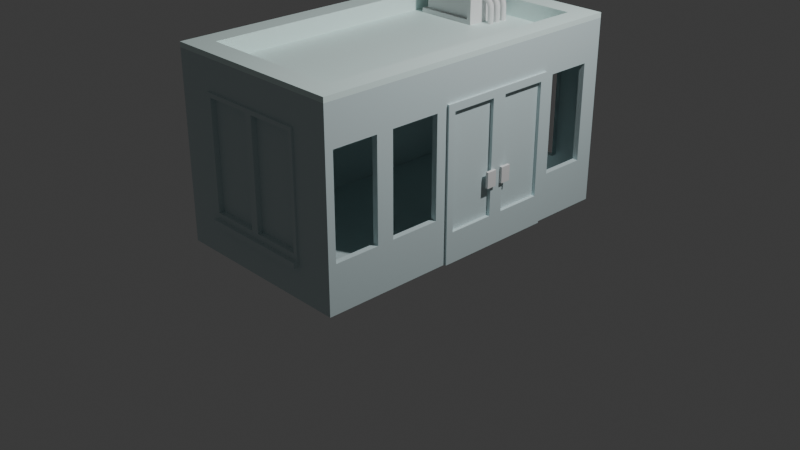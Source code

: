 # Source: edificio_1.blend  (saved by Blender 4.2.66; exported with 4.5.12 LTS)
import bpy
from mathutils import Matrix  # noqa: F401  (used for matrix-valued properties, if any)

bpy.ops.wm.read_factory_settings(use_empty=True)
scene = bpy.context.scene
scene.name = 'Scene'

# ---- collections
col_collection = bpy.data.collections.new('Collection'); scene.collection.children.link(col_collection)

# ---- materials (node trees are filled in below, after node groups)
mat_material = bpy.data.materials.new('Material')
mat_material.alpha_threshold = 0.0
mat_material.roughness = 0.5
mat_material.line_color = (0.0, 0.0, 0.0, 1.0)
mat_material_001 = bpy.data.materials.new('Material.001')

# ---- material node trees
mat_material.use_nodes = True; mat_material.node_tree.nodes.clear()
_N = mat_material.node_tree.nodes; _L = mat_material.node_tree.links
n0 = _N.new('ShaderNodeOutputMaterial'); n0.name = 'Material Output'; n0.location = (300, 300)
n1 = _N.new('ShaderNodeBsdfPrincipled'); n1.name = 'Principled BSDF'; n1.location = (10, 300)
n1.inputs[0].default_value = (0.6445, 0.7758, 0.7913, 1.0)
n1.inputs[3].default_value = 1.45
_L.new(n1.outputs[0], n0.inputs[0])
n0.is_active_output = True
mat_material_001.use_nodes = True; mat_material_001.node_tree.nodes.clear()
_N = mat_material_001.node_tree.nodes; _L = mat_material_001.node_tree.links
n0 = _N.new('ShaderNodeBsdfPrincipled'); n0.name = 'Principled BSDF'; n0.location = (10, 300)
n0.inputs[0].default_value = (0.8148, 1.0, 0.9734, 1.0)
n1 = _N.new('ShaderNodeOutputMaterial'); n1.name = 'Material Output'; n1.location = (300, 300)
_L.new(n0.outputs[0], n1.inputs[0])
n1.is_active_output = True

# ---- world
world_world = bpy.data.worlds.new('World'); scene.world = world_world
world_world.use_nodes = True; world_world.node_tree.nodes.clear()
_N = world_world.node_tree.nodes; _L = world_world.node_tree.links
n0 = _N.new('ShaderNodeOutputWorld'); n0.name = 'World Output'; n0.location = (300, 300)
n1 = _N.new('ShaderNodeBackground'); n1.name = 'Background'; n1.location = (10, 300)
n1.inputs[0].default_value = (0.05088, 0.05088, 0.05088, 1.0)
_L.new(n1.outputs[0], n0.inputs[0])
n0.is_active_output = True
world_world.color = (0.05088, 0.05088, 0.05088)
world_world.sun_shadow_jitter_overblur = 0.0

# ---- cameras
cam_camera = bpy.data.cameras.new('Camera')
cam_camera.clip_end = 100.0
cam_camera.ortho_scale = 7.314

# ---- lights
light_light = bpy.data.lights.new('Light', 'POINT')
light_light.energy = 1000.0
light_light.shadow_soft_size = 0.1

# ---- meshes
me_cube = bpy.data.meshes.new('Cube')
me_cube.from_pydata([(0.7785, 1.52, 1.0), (1.0, 1.753, -1.0), (0.7785, -1.52, 1.0), (0.5602, -1.753, -0.6282), (-0.7785, 1.52, 1.0), (-1.0, 1.753, -1.0), (-0.7785, -1.52, 1.0), (-0.5602, -1.753, -0.6282), (1.0, -1.753, 1.0), (-1.0, -1.753, 1.0), (1.0, 1.753, 1.0), (-1.0, 1.753, 1.0), (0.7785, -1.52, 0.8135), (-0.7785, -1.52, 0.8135), (0.7785, 1.52, 0.8135), (-0.7785, 1.52, 0.8135), (1.0, 1.753, 0.9471), (-0.5602, -1.753, 0.596), (0.5602, -1.753, 0.596), (-1.0, 1.753, 0.9471), (1.0, -1.753, 0.9471), (1.0, -1.753, -1.0), (-1.0, -1.753, -1.0), (-1.0, -1.753, 0.9471), (0.5602, -1.683, 0.596), (0.5602, -1.683, -0.6282), (-0.5602, -1.683, -0.6282), (-0.5602, -1.683, 0.596), (-1.0, 1.012, -1.0), (-1.0, -0.3889, -1.0), (-1.0, -1.102, -1.0), (1.0, 1.012, 1.0), (1.0, -0.3889, 1.0), (1.0, -1.102, 1.0), (-1.0, -1.102, 1.0), (-1.0, -0.3889, 1.0), (-1.0, 1.012, 1.0), (1.0, -1.102, -1.0), (1.0, -0.3255, -1.0), (1.0, 0.9129, -1.0), (0.7785, 0.8254, 1.0), (0.7785, -0.3889, 1.0), (0.7785, -0.9852, 1.0), (-0.7785, -0.9852, 1.0), (-0.7785, -0.3889, 1.0), (-0.7785, 0.8254, 1.0), (0.7785, 0.8254, 0.8135), (0.7785, -0.3889, 0.8135), (0.7785, -0.9852, 0.8135), (-0.7785, -0.9852, 0.8135), (-0.7785, -0.3889, 0.8135), (-0.7785, 0.8254, 0.8135), (1.0, 1.012, 0.9471), (1.0, -0.3889, 0.9471), (1.0, -1.102, 0.9471), (-1.0, -1.102, 0.9471), (-1.0, -0.3889, 0.9471), (-1.0, 1.012, 0.9471), (1.0, -1.192, -0.5071), (1.0, -1.192, 0.534), (1.0, -1.67, 0.534), (1.0, -1.67, -0.5071), (1.0, 1.553, -0.5019), (1.0, 1.553, 0.5288), (1.0, 1.065, 0.5288), (1.0, 1.065, -0.5019), (1.0, -0.4838, -0.5071), (1.0, -0.4838, 0.534), (1.0, -1.012, 0.534), (1.0, -1.012, -0.5071), (0.939, -1.192, 0.534), (0.939, -1.192, -0.5071), (0.939, -1.67, -0.5071), (0.939, -1.67, 0.534), (0.939, 1.553, 0.5288), (0.939, 1.553, -0.5019), (0.939, 1.065, -0.5019), (0.939, 1.065, 0.5288), (0.939, -0.4838, 0.534), (0.939, -0.4838, -0.5071), (0.939, -1.012, -0.5071), (0.939, -1.012, 0.534), (-0.5602, 1.753, -0.6282), (-0.5602, 1.753, 0.596), (0.5602, 1.753, 0.596), (0.5602, 1.753, -0.6282), (-0.5602, 1.691, 0.596), (-0.5602, 1.691, -0.6282), (0.5602, 1.691, -0.6282), (0.5602, 1.691, 0.596), (1.0, 0.9129, 0.5513), (1.0, -0.3255, 0.5513)], [], [(6, 2, 12, 13), (20, 8, 9, 23), (57, 36, 11, 19), (30, 37, 21, 22), (54, 33, 8, 20), (19, 11, 10, 16), (2, 6, 9, 8), (42, 2, 8, 33), (45, 4, 11, 36), (4, 0, 10, 11), (48, 49, 13, 12), (0, 4, 15, 14), (40, 0, 14, 46), (43, 6, 13, 49), (84, 85, 88, 89), (69, 66, 79, 80), (28, 57, 19, 5), (17, 7, 26, 27), (18, 3, 21, 20), (3, 7, 22, 21), (7, 17, 23, 22), (17, 18, 20, 23), (3, 18, 24, 25), (18, 17, 27, 24), (7, 3, 25, 26), (22, 23, 55, 30), (30, 55, 56, 29), (29, 56, 57, 28), (63, 64, 77, 74), (90, 52, 53, 91), (60, 61, 72, 73), (4, 45, 51, 15), (45, 44, 50, 51), (44, 43, 49, 50), (2, 42, 48, 12), (42, 41, 47, 48), (41, 40, 46, 47), (14, 15, 51, 46), (46, 51, 50, 47), (47, 50, 49, 48), (6, 43, 34, 9), (43, 44, 35, 34), (44, 45, 36, 35), (0, 40, 31, 10), (40, 41, 32, 31), (41, 42, 33, 32), (16, 10, 31, 52), (52, 31, 32, 53), (53, 32, 33, 54), (5, 1, 39, 28), (28, 39, 38, 29), (29, 38, 37, 30), (23, 9, 34, 55), (55, 34, 35, 56), (56, 35, 36, 57), (37, 54, 59, 58), (54, 20, 60, 59), (20, 21, 61, 60), (21, 37, 58, 61), (1, 16, 63, 62), (16, 52, 64, 63), (52, 90, 39, 65, 64), (39, 1, 62, 65), (38, 91, 53, 67, 66), (53, 54, 68, 67), (54, 37, 69, 68), (37, 38, 66, 69), (58, 59, 70, 71), (64, 65, 76, 77), (67, 68, 81, 78), (61, 58, 71, 72), (62, 63, 74, 75), (68, 69, 80, 81), (59, 60, 73, 70), (65, 62, 75, 76), (66, 67, 78, 79), (5, 19, 83, 82), (19, 16, 84, 83), (16, 1, 85, 84), (1, 5, 82, 85), (85, 82, 87, 88), (83, 84, 89, 86), (82, 83, 86, 87)])
me_cube.polygons.foreach_set('material_index', [1, 1, 1, 0, 1, 1, 1, 1, 1, 1, 1, 1, 1, 1, 0, 0, 0, 0, 0, 0, 0, 0, 0, 0, 0, 0, 0, 0, 0, 0, 0, 1, 1, 1, 1, 1, 1, 1, 1, 1, 1, 1, 1, 1, 1, 1, 1, 1, 1, 0, 0, 0, 1, 1, 1, 0, 0, 0, 0, 0, 0, 0, 0, 0, 0, 0, 0, 0, 0, 0, 0, 0, 0, 0, 0, 0, 0, 0, 0, 0, 0, 0, 0])
_uv = me_cube.uv_layers.new(name='UVMap')
_uv.uv.foreach_set('vector', [0.8489, 0.7351, 0.6511, 0.7351, 0.6511, 0.7351, 0.8489, 0.7351, 0.6184, 0.75, 0.625, 0.75, 0.625, 1.0, 0.6184, 1.0, 0.6184, 0.1875, 0.625, 0.1875, 0.625, 0.25, 0.6184, 0.25, 0.125, 0.6875, 0.375, 0.6875, 0.375, 0.75, 0.125, 0.75, 0.6184, 0.6875, 0.625, 0.6875, 0.625, 0.75, 0.6184, 0.75, 0.6184, 0.25, 0.625, 0.25, 0.625, 0.5, 0.6184, 0.5, 0.6511, 0.7351, 0.8489, 0.7351, 0.875, 0.75, 0.625, 0.75, 0.6511, 0.6801, 0.6511, 0.7351, 0.625, 0.75, 0.625, 0.6875, 0.8489, 0.5699, 0.8489, 0.5149, 0.875, 0.5, 0.875, 0.5625, 0.8489, 0.5149, 0.6511, 0.5149, 0.625, 0.5, 0.875, 0.5, 0.6511, 0.6801, 0.8489, 0.6801, 0.8489, 0.7351, 0.6511, 0.7351, 0.6511, 0.5149, 0.8489, 0.5149, 0.8489, 0.5149, 0.6511, 0.5149, 0.6511, 0.5699, 0.6511, 0.5149, 0.6511, 0.5149, 0.6511, 0.5699, 0.8489, 0.6801, 0.8489, 0.7351, 0.8489, 0.7351, 0.8489, 0.6801, 0.5607, 0.4423, 0.4327, 0.4423, 0.4327, 0.4423, 0.5607, 0.4423, 0.3861, 0.6796, 0.3861, 0.6329, 0.3861, 0.6329, 0.3861, 0.6796, 0.375, 0.1875, 0.6184, 0.1875, 0.6184, 0.25, 0.375, 0.25, 0.567, 0.9486, 0.4264, 0.9486, 0.4264, 0.9486, 0.567, 0.9486, 0.567, 0.8014, 0.4264, 0.8014, 0.375, 0.75, 0.6184, 0.75, 0.4264, 0.8014, 0.4264, 0.9486, 0.375, 1.0, 0.375, 0.75, 0.4264, 0.9486, 0.567, 0.9486, 0.6184, 1.0, 0.375, 1.0, 0.567, 0.9486, 0.567, 0.8014, 0.6184, 0.75, 0.6184, 1.0, 0.4264, 0.8014, 0.567, 0.8014, 0.567, 0.8014, 0.4264, 0.8014, 0.567, 0.8014, 0.567, 0.9486, 0.567, 0.9486, 0.567, 0.8014, 0.4264, 0.9486, 0.4264, 0.8014, 0.4264, 0.8014, 0.4264, 0.9486, 0.375, 0.0, 0.6184, 0.0, 0.6184, 0.0625, 0.375, 0.0625, 0.375, 0.0625, 0.6184, 0.0625, 0.6184, 0.125, 0.375, 0.125, 0.375, 0.125, 0.6184, 0.125, 0.6184, 0.1875, 0.375, 0.1875, 0.6072, 0.5084, 0.6072, 0.5541, 0.6072, 0.5541, 0.6072, 0.5084, 0.4967, 0.5625, 0.6184, 0.5625, 0.6184, 0.625, 0.4967, 0.625, 0.6072, 0.7414, 0.3861, 0.7414, 0.3861, 0.7414, 0.6072, 0.7414, 0.8489, 0.5149, 0.8489, 0.5699, 0.8489, 0.5699, 0.8489, 0.5149, 0.8489, 0.5699, 0.8489, 0.625, 0.8489, 0.625, 0.8489, 0.5699, 0.8489, 0.625, 0.8489, 0.6801, 0.8489, 0.6801, 0.8489, 0.625, 0.6511, 0.7351, 0.6511, 0.6801, 0.6511, 0.6801, 0.6511, 0.7351, 0.6511, 0.6801, 0.6511, 0.625, 0.6511, 0.625, 0.6511, 0.6801, 0.6511, 0.625, 0.6511, 0.5699, 0.6511, 0.5699, 0.6511, 0.625, 0.6511, 0.5149, 0.8489, 0.5149, 0.8489, 0.5699, 0.6511, 0.5699, 0.6511, 0.5699, 0.8489, 0.5699, 0.8489, 0.625, 0.6511, 0.625, 0.6511, 0.625, 0.8489, 0.625, 0.8489, 0.6801, 0.6511, 0.6801, 0.8489, 0.7351, 0.8489, 0.6801, 0.875, 0.6875, 0.875, 0.75, 0.8489, 0.6801, 0.8489, 0.625, 0.875, 0.625, 0.875, 0.6875, 0.8489, 0.625, 0.8489, 0.5699, 0.875, 0.5625, 0.875, 0.625, 0.6511, 0.5149, 0.6511, 0.5699, 0.625, 0.5625, 0.625, 0.5, 0.6511, 0.5699, 0.6511, 0.625, 0.625, 0.625, 0.625, 0.5625, 0.6511, 0.625, 0.6511, 0.6801, 0.625, 0.6875, 0.625, 0.625, 0.6184, 0.5, 0.625, 0.5, 0.625, 0.5625, 0.6184, 0.5625, 0.6184, 0.5625, 0.625, 0.5625, 0.625, 0.625, 0.6184, 0.625, 0.6184, 0.625, 0.625, 0.625, 0.625, 0.6875, 0.6184, 0.6875, 0.125, 0.5, 0.375, 0.5, 0.375, 0.5625, 0.125, 0.5625, 0.125, 0.5625, 0.375, 0.5625, 0.375, 0.625, 0.125, 0.625, 0.125, 0.625, 0.375, 0.625, 0.375, 0.6875, 0.125, 0.6875, 0.6184, 0.0, 0.625, 0.0, 0.625, 0.0625, 0.6184, 0.0625, 0.6184, 0.0625, 0.625, 0.0625, 0.625, 0.125, 0.6184, 0.125, 0.6184, 0.125, 0.625, 0.125, 0.625, 0.1875, 0.6184, 0.1875, 0.375, 0.6875, 0.6184, 0.6875, 0.6072, 0.6961, 0.3861, 0.6961, 0.6184, 0.6875, 0.6184, 0.75, 0.6072, 0.7414, 0.6072, 0.6961, 0.6184, 0.75, 0.375, 0.75, 0.3861, 0.7414, 0.6072, 0.7414, 0.375, 0.75, 0.375, 0.6875, 0.3861, 0.6961, 0.3861, 0.7414, 0.375, 0.5, 0.6184, 0.5, 0.6072, 0.5084, 0.3861, 0.5084, 0.6184, 0.5, 0.6184, 0.5625, 0.6072, 0.5541, 0.6072, 0.5084, 0.6184, 0.5625, 0.4967, 0.5625, 0.375, 0.5625, 0.3861, 0.5541, 0.6072, 0.5541, 0.375, 0.5625, 0.375, 0.5, 0.3861, 0.5084, 0.3861, 0.5541, 0.375, 0.625, 0.4967, 0.625, 0.6184, 0.625, 0.6072, 0.6329, 0.3861, 0.6329, 0.6184, 0.625, 0.6184, 0.6875, 0.6072, 0.6796, 0.6072, 0.6329, 0.6184, 0.6875, 0.375, 0.6875, 0.3861, 0.6796, 0.6072, 0.6796, 0.375, 0.6875, 0.375, 0.625, 0.3861, 0.6329, 0.3861, 0.6796, 0.3861, 0.6961, 0.6072, 0.6961, 0.6072, 0.6961, 0.3861, 0.6961, 0.6072, 0.5541, 0.3861, 0.5541, 0.3861, 0.5541, 0.6072, 0.5541, 0.6072, 0.6329, 0.6072, 0.6796, 0.6072, 0.6796, 0.6072, 0.6329, 0.3861, 0.7414, 0.3861, 0.6961, 0.3861, 0.6961, 0.3861, 0.7414, 0.3861, 0.5084, 0.6072, 0.5084, 0.6072, 0.5084, 0.3861, 0.5084, 0.6072, 0.6796, 0.3861, 0.6796, 0.3861, 0.6796, 0.6072, 0.6796, 0.6072, 0.6961, 0.6072, 0.7414, 0.6072, 0.7414, 0.6072, 0.6961, 0.3861, 0.5541, 0.3861, 0.5084, 0.3861, 0.5084, 0.3861, 0.5541, 0.3861, 0.6329, 0.6072, 0.6329, 0.6072, 0.6329, 0.3861, 0.6329, 0.375, 0.25, 0.6184, 0.25, 0.5607, 0.3077, 0.4327, 0.3077, 0.6184, 0.25, 0.6184, 0.5, 0.5607, 0.4423, 0.5607, 0.3077, 0.6184, 0.5, 0.375, 0.5, 0.4327, 0.4423, 0.5607, 0.4423, 0.375, 0.5, 0.375, 0.25, 0.4327, 0.3077, 0.4327, 0.4423, 0.4327, 0.4423, 0.4327, 0.3077, 0.4327, 0.3077, 0.4327, 0.4423, 0.5607, 0.3077, 0.5607, 0.4423, 0.5607, 0.4423, 0.5607, 0.3077, 0.4327, 0.3077, 0.5607, 0.3077, 0.5607, 0.3077, 0.4327, 0.3077])
me_cube.materials.append(mat_material)
me_cube.materials.append(mat_material_001)
me_cube.use_mirror_vertex_groups = False
me_cube.update()
me_cube_001 = bpy.data.meshes.new('Cube.001')
me_cube_001.from_pydata([(-0.3378, -0.2293, -0.127), (-0.2943, -0.1858, 0.1737), (-0.3378, 0.2293, -0.127), (-0.3378, 0.2293, 0.127), (0.2911, -0.2293, -0.127), (0.2911, -0.2293, 0.127), (0.2911, 0.2293, -0.127), (0.2911, 0.2293, 0.127), (-0.3378, 0.2293, -0.1737), (-0.3378, -0.2293, -0.1737), (-0.3378, -0.2293, 0.127), (-0.2943, 0.1858, 0.1737), (0.3378, 0.2293, -0.1737), (0.2943, 0.1858, 0.1737), (0.2943, -0.1858, 0.1737), (0.3378, -0.2293, -0.1737), (-0.296, -0.1893, -0.127), (-0.296, -0.1893, 0.127), (-0.296, 0.1893, 0.127), (-0.296, 0.1893, -0.127), (0.2911, 0.1893, -0.127), (0.2911, 0.1893, 0.127), (0.2911, -0.1893, 0.127), (0.2911, -0.1893, -0.127), (-0.3378, -0.2293, 0.1737), (-0.3378, 0.2293, 0.1737), (0.3378, 0.2293, 0.1737), (0.3378, -0.2293, 0.1737), (-0.2943, -0.1858, 0.2112), (-0.2943, 0.1858, 0.2112), (0.2943, 0.1858, 0.2112), (0.2943, -0.1858, 0.2112)], [], [(7, 6, 20, 21), (0, 4, 23, 16), (12, 26, 27, 15), (10, 3, 18, 17), (8, 12, 15, 9), (14, 13, 30, 31), (0, 2, 8, 9), (3, 10, 24, 25), (2, 6, 12, 8), (7, 3, 25, 26), (6, 7, 26, 12), (5, 4, 15, 27), (4, 0, 9, 15), (10, 5, 27, 24), (16, 17, 18, 19), (19, 18, 21, 20), (23, 22, 17, 16), (6, 2, 19, 20), (2, 0, 16, 19), (5, 10, 17, 22), (4, 5, 22, 23), (3, 7, 21, 18), (1, 11, 25, 24), (11, 13, 26, 25), (13, 14, 27, 26), (14, 1, 24, 27), (30, 29, 28, 31), (11, 1, 28, 29), (1, 14, 31, 28), (13, 11, 29, 30)])
_uv = me_cube_001.uv_layers.new(name='UVMap')
_uv.uv.foreach_set('vector', [0.5914, 0.4827, 0.4086, 0.4827, 0.4086, 0.4827, 0.5914, 0.4827, 0.4086, 1.0, 0.4086, 0.7673, 0.4086, 0.7673, 0.4086, 1.0, 0.375, 0.5, 0.625, 0.5, 0.625, 0.75, 0.375, 0.75, 0.5914, 0.0, 0.5914, 0.25, 0.5914, 0.25, 0.5914, 0.0, 0.125, 0.5, 0.375, 0.5, 0.375, 0.75, 0.125, 0.75, 0.6411, 0.7263, 0.6411, 0.5237, 0.6411, 0.5237, 0.6411, 0.7263, 0.4086, 0.0, 0.4086, 0.25, 0.375, 0.25, 0.375, 0.0, 0.5914, 0.25, 0.5914, 0.0, 0.625, 0.0, 0.625, 0.25, 0.4086, 0.25, 0.4086, 0.4827, 0.375, 0.5, 0.375, 0.25, 0.5914, 0.4827, 0.5914, 0.25, 0.625, 0.25, 0.625, 0.5, 0.4086, 0.4827, 0.5914, 0.4827, 0.625, 0.5, 0.375, 0.5, 0.5914, 0.7673, 0.4086, 0.7673, 0.375, 0.75, 0.625, 0.75, 0.4086, 0.7673, 0.4086, 1.0, 0.375, 1.0, 0.375, 0.75, 0.5914, 1.0, 0.5914, 0.7673, 0.625, 0.75, 0.625, 1.0, 0.4086, 0.0, 0.5914, 0.0, 0.5914, 0.25, 0.4086, 0.25, 0.4086, 0.25, 0.5914, 0.25, 0.5914, 0.4827, 0.4086, 0.4827, 0.4086, 0.7673, 0.5914, 0.7673, 0.5914, 1.0, 0.4086, 1.0, 0.4086, 0.4827, 0.4086, 0.25, 0.4086, 0.25, 0.4086, 0.4827, 0.4086, 0.25, 0.4086, 0.0, 0.4086, 0.0, 0.4086, 0.25, 0.5914, 0.7673, 0.5914, 1.0, 0.5914, 1.0, 0.5914, 0.7673, 0.4086, 0.7673, 0.5914, 0.7673, 0.5914, 0.7673, 0.4086, 0.7673, 0.5914, 0.25, 0.5914, 0.4827, 0.5914, 0.4827, 0.5914, 0.25, 0.8589, 0.7263, 0.8589, 0.5237, 0.875, 0.5, 0.875, 0.75, 0.8589, 0.5237, 0.6411, 0.5237, 0.625, 0.5, 0.875, 0.5, 0.6411, 0.5237, 0.6411, 0.7263, 0.625, 0.75, 0.625, 0.5, 0.6411, 0.7263, 0.8589, 0.7263, 0.875, 0.75, 0.625, 0.75, 0.6411, 0.5237, 0.8589, 0.5237, 0.8589, 0.7263, 0.6411, 0.7263, 0.8589, 0.5237, 0.8589, 0.7263, 0.8589, 0.7263, 0.8589, 0.5237, 0.8589, 0.7263, 0.6411, 0.7263, 0.6411, 0.7263, 0.8589, 0.7263, 0.6411, 0.5237, 0.8589, 0.5237, 0.8589, 0.5237, 0.6411, 0.5237])
me_cube_001.update()
me_torus = bpy.data.meshes.new('Torus')
me_torus.from_pydata([(1.25, 0.0, 0.0), (1.217, 0.0, 0.125), (1.125, 0.0, 0.2165), (1.0, 0.0, 0.25), (0.875, 0.0, 0.2165), (0.7835, 0.0, 0.125), (0.75, 0.0, 3.062e-17), (0.7835, 0.0, -0.125), (0.875, 0.0, -0.2165), (1.0, 0.0, -0.25), (1.125, 0.0, -0.2165), (1.217, 0.0, -0.125), (9.437e-08, -1.25, 0.0), (9.184e-08, -1.217, 0.125), (8.494e-08, -1.125, 0.2165), (7.55e-08, -1.0, 0.25), (6.606e-08, -0.875, 0.2165), (5.915e-08, -0.7835, 0.125), (5.662e-08, -0.75, 3.062e-17), (5.915e-08, -0.7835, -0.125), (6.606e-08, -0.875, -0.2165), (7.55e-08, -1.0, -0.25), (8.494e-08, -1.125, -0.2165), (9.184e-08, -1.217, -0.125), (0.1632, -1.239, 0.0), (0.1588, -1.206, 0.125), (0.1468, -1.115, 0.2165), (0.1305, -0.9914, 0.25), (0.1142, -0.8675, 0.2165), (0.1023, -0.7768, 0.125), (0.09789, -0.7436, 3.062e-17), (0.1023, -0.7768, -0.125), (0.1142, -0.8675, -0.2165), (0.1305, -0.9914, -0.25), (0.1468, -1.115, -0.2165), (0.1588, -1.206, -0.125), (0.3235, -1.207, 0.0), (0.3149, -1.175, 0.125), (0.2912, -1.087, 0.2165), (0.2588, -0.9659, 0.25), (0.2265, -0.8452, 0.2165), (0.2028, -0.7568, 0.125), (0.1941, -0.7244, 3.062e-17), (0.2028, -0.7568, -0.125), (0.2265, -0.8452, -0.2165), (0.2588, -0.9659, -0.25), (0.2912, -1.087, -0.2165), (0.3149, -1.175, -0.125), (0.4784, -1.155, 0.0), (0.4655, -1.124, 0.125), (0.4305, -1.039, 0.2165), (0.3827, -0.9239, 0.25), (0.3348, -0.8084, 0.2165), (0.2998, -0.7239, 0.125), (0.287, -0.6929, 3.062e-17), (0.2998, -0.7239, -0.125), (0.3348, -0.8084, -0.2165), (0.3827, -0.9239, -0.25), (0.4305, -1.039, -0.2165), (0.4655, -1.124, -0.125), (0.625, -1.083, 0.0), (0.6083, -1.054, 0.125), (0.5625, -0.9743, 0.2165), (0.5, -0.866, 0.25), (0.4375, -0.7578, 0.2165), (0.3917, -0.6785, 0.125), (0.375, -0.6495, 3.062e-17), (0.3917, -0.6785, -0.125), (0.4375, -0.7578, -0.2165), (0.5, -0.866, -0.25), (0.5625, -0.9743, -0.2165), (0.6083, -1.054, -0.125), (0.761, -0.9917, 0.0), (0.7406, -0.9651, 0.125), (0.6849, -0.8925, 0.2165), (0.6088, -0.7934, 0.25), (0.5327, -0.6942, 0.2165), (0.477, -0.6216, 0.125), (0.4566, -0.595, 3.062e-17), (0.477, -0.6216, -0.125), (0.5327, -0.6942, -0.2165), (0.6088, -0.7934, -0.25), (0.6849, -0.8925, -0.2165), (0.7406, -0.9651, -0.125), (0.8839, -0.8839, 0.0), (0.8602, -0.8602, 0.125), (0.7955, -0.7955, 0.2165), (0.7071, -0.7071, 0.25), (0.6187, -0.6187, 0.2165), (0.554, -0.554, 0.125), (0.5303, -0.5303, 3.062e-17), (0.554, -0.554, -0.125), (0.6187, -0.6187, -0.2165), (0.7071, -0.7071, -0.25), (0.7955, -0.7955, -0.2165), (0.8602, -0.8602, -0.125), (0.9917, -0.761, 0.0), (0.9651, -0.7406, 0.125), (0.8925, -0.6849, 0.2165), (0.7934, -0.6088, 0.25), (0.6942, -0.5327, 0.2165), (0.6216, -0.477, 0.125), (0.595, -0.4566, 3.062e-17), (0.6216, -0.477, -0.125), (0.6942, -0.5327, -0.2165), (0.7934, -0.6088, -0.25), (0.8925, -0.6849, -0.2165), (0.9651, -0.7406, -0.125), (1.083, -0.625, 0.0), (1.054, -0.6083, 0.125), (0.9743, -0.5625, 0.2165), (0.866, -0.5, 0.25), (0.7578, -0.4375, 0.2165), (0.6785, -0.3917, 0.125), (0.6495, -0.375, 3.062e-17), (0.6785, -0.3917, -0.125), (0.7578, -0.4375, -0.2165), (0.866, -0.5, -0.25), (0.9743, -0.5625, -0.2165), (1.054, -0.6083, -0.125), (1.155, -0.4784, 0.0), (1.124, -0.4655, 0.125), (1.039, -0.4305, 0.2165), (0.9239, -0.3827, 0.25), (0.8084, -0.3348, 0.2165), (0.7239, -0.2998, 0.125), (0.6929, -0.287, 3.062e-17), (0.7239, -0.2998, -0.125), (0.8084, -0.3348, -0.2165), (0.9239, -0.3827, -0.25), (1.039, -0.4305, -0.2165), (1.124, -0.4655, -0.125), (1.207, -0.3235, 0.0), (1.175, -0.3149, 0.125), (1.087, -0.2912, 0.2165), (0.9659, -0.2588, 0.25), (0.8452, -0.2265, 0.2165), (0.7568, -0.2028, 0.125), (0.7244, -0.1941, 3.062e-17), (0.7568, -0.2028, -0.125), (0.8452, -0.2265, -0.2165), (0.9659, -0.2588, -0.25), (1.087, -0.2912, -0.2165), (1.175, -0.3149, -0.125), (1.239, -0.1632, 0.0), (1.206, -0.1588, 0.125), (1.115, -0.1468, 0.2165), (0.9914, -0.1305, 0.25), (0.8675, -0.1142, 0.2165), (0.7768, -0.1023, 0.125), (0.7436, -0.09789, 3.062e-17), (0.7768, -0.1023, -0.125), (0.8675, -0.1142, -0.2165), (0.9914, -0.1305, -0.25), (1.115, -0.1468, -0.2165), (1.206, -0.1588, -0.125), (1.25, 1.014, 4.433e-08), (1.217, 1.014, 0.125), (1.125, 1.014, 0.2165), (1.0, 1.014, 0.25), (0.875, 1.014, 0.2165), (0.7835, 1.014, 0.125), (0.75, 1.014, 4.433e-08), (0.7835, 1.014, -0.125), (0.875, 1.014, -0.2165), (1.0, 1.014, -0.25), (1.125, 1.014, -0.2165), (1.217, 1.014, -0.125), (-0.07752, -1.25, -4.341e-16), (-0.07752, -1.217, 0.125), (-0.07752, -1.125, 0.2165), (-0.07752, -1.0, 0.25), (-0.07752, -0.875, 0.2165), (-0.07752, -0.7835, 0.125), (-0.07752, -0.75, -4.035e-16), (-0.07752, -0.7835, -0.125), (-0.07752, -0.875, -0.2165), (-0.07752, -1.0, -0.25), (-0.07752, -1.125, -0.2165), (-0.07752, -1.217, -0.125), (1.25, 1.145, 5.003e-08), (1.217, 1.145, 0.125), (1.125, 1.145, 0.2165), (1.0, 1.145, 0.25), (0.875, 1.145, 0.2165), (0.7835, 1.145, 0.125), (0.75, 1.145, 5.003e-08), (0.7835, 1.145, -0.125), (0.875, 1.145, -0.2165), (1.0, 1.145, -0.25), (1.125, 1.145, -0.2165), (1.217, 1.145, -0.125)], [], [(12, 24, 25, 13), (13, 25, 26, 14), (14, 26, 27, 15), (15, 27, 28, 16), (16, 28, 29, 17), (17, 29, 30, 18), (18, 30, 31, 19), (19, 31, 32, 20), (20, 32, 33, 21), (21, 33, 34, 22), (22, 34, 35, 23), (23, 35, 24, 12), (24, 36, 37, 25), (25, 37, 38, 26), (26, 38, 39, 27), (27, 39, 40, 28), (28, 40, 41, 29), (29, 41, 42, 30), (30, 42, 43, 31), (31, 43, 44, 32), (32, 44, 45, 33), (33, 45, 46, 34), (34, 46, 47, 35), (35, 47, 36, 24), (36, 48, 49, 37), (37, 49, 50, 38), (38, 50, 51, 39), (39, 51, 52, 40), (40, 52, 53, 41), (41, 53, 54, 42), (42, 54, 55, 43), (43, 55, 56, 44), (44, 56, 57, 45), (45, 57, 58, 46), (46, 58, 59, 47), (47, 59, 48, 36), (48, 60, 61, 49), (49, 61, 62, 50), (50, 62, 63, 51), (51, 63, 64, 52), (52, 64, 65, 53), (53, 65, 66, 54), (54, 66, 67, 55), (55, 67, 68, 56), (56, 68, 69, 57), (57, 69, 70, 58), (58, 70, 71, 59), (59, 71, 60, 48), (60, 72, 73, 61), (61, 73, 74, 62), (62, 74, 75, 63), (63, 75, 76, 64), (64, 76, 77, 65), (65, 77, 78, 66), (66, 78, 79, 67), (67, 79, 80, 68), (68, 80, 81, 69), (69, 81, 82, 70), (70, 82, 83, 71), (71, 83, 72, 60), (72, 84, 85, 73), (73, 85, 86, 74), (74, 86, 87, 75), (75, 87, 88, 76), (76, 88, 89, 77), (77, 89, 90, 78), (78, 90, 91, 79), (79, 91, 92, 80), (80, 92, 93, 81), (81, 93, 94, 82), (82, 94, 95, 83), (83, 95, 84, 72), (84, 96, 97, 85), (85, 97, 98, 86), (86, 98, 99, 87), (87, 99, 100, 88), (88, 100, 101, 89), (89, 101, 102, 90), (90, 102, 103, 91), (91, 103, 104, 92), (92, 104, 105, 93), (93, 105, 106, 94), (94, 106, 107, 95), (95, 107, 96, 84), (96, 108, 109, 97), (97, 109, 110, 98), (98, 110, 111, 99), (99, 111, 112, 100), (100, 112, 113, 101), (101, 113, 114, 102), (102, 114, 115, 103), (103, 115, 116, 104), (104, 116, 117, 105), (105, 117, 118, 106), (106, 118, 119, 107), (107, 119, 108, 96), (108, 120, 121, 109), (109, 121, 122, 110), (110, 122, 123, 111), (111, 123, 124, 112), (112, 124, 125, 113), (113, 125, 126, 114), (114, 126, 127, 115), (115, 127, 128, 116), (116, 128, 129, 117), (117, 129, 130, 118), (118, 130, 131, 119), (119, 131, 120, 108), (120, 132, 133, 121), (121, 133, 134, 122), (122, 134, 135, 123), (123, 135, 136, 124), (124, 136, 137, 125), (125, 137, 138, 126), (126, 138, 139, 127), (127, 139, 140, 128), (128, 140, 141, 129), (129, 141, 142, 130), (130, 142, 143, 131), (131, 143, 132, 120), (132, 144, 145, 133), (133, 145, 146, 134), (134, 146, 147, 135), (135, 147, 148, 136), (136, 148, 149, 137), (137, 149, 150, 138), (138, 150, 151, 139), (139, 151, 152, 140), (140, 152, 153, 141), (141, 153, 154, 142), (142, 154, 155, 143), (143, 155, 144, 132), (144, 0, 1, 145), (145, 1, 2, 146), (146, 2, 3, 147), (147, 3, 4, 148), (148, 4, 5, 149), (149, 5, 6, 150), (150, 6, 7, 151), (151, 7, 8, 152), (152, 8, 9, 153), (153, 9, 10, 154), (154, 10, 11, 155), (155, 11, 0, 144), (7, 6, 162, 163), (23, 12, 168, 179), (158, 157, 181, 182), (4, 3, 159, 160), (11, 10, 166, 167), (1, 0, 156, 157), (8, 7, 163, 164), (5, 4, 160, 161), (0, 11, 167, 156), (2, 1, 157, 158), (9, 8, 164, 165), (6, 5, 161, 162), (3, 2, 158, 159), (10, 9, 165, 166), (168, 169, 170, 171, 172, 173, 174, 175, 176, 177, 178, 179), (13, 14, 170, 169), (20, 21, 177, 176), (17, 18, 174, 173), (14, 15, 171, 170), (21, 22, 178, 177), (18, 19, 175, 174), (15, 16, 172, 171), (22, 23, 179, 178), (12, 13, 169, 168), (19, 20, 176, 175), (16, 17, 173, 172), (180, 191, 190, 189, 188, 187, 186, 185, 184, 183, 182, 181), (165, 164, 188, 189), (162, 161, 185, 186), (159, 158, 182, 183), (166, 165, 189, 190), (163, 162, 186, 187), (160, 159, 183, 184), (167, 166, 190, 191), (157, 156, 180, 181), (164, 163, 187, 188), (161, 160, 184, 185), (156, 167, 191, 180)])
_uv = me_torus.uv_layers.new(name='UVMap')
_uv.uv.foreach_set('vector', [0.25, 0.5, 0.2708, 0.5, 0.2708, 0.5833, 0.25, 0.5833, 0.25, 0.5833, 0.2708, 0.5833, 0.2708, 0.6667, 0.25, 0.6667, 0.25, 0.6667, 0.2708, 0.6667, 0.2708, 0.75, 0.25, 0.75, 0.25, 0.75, 0.2708, 0.75, 0.2708, 0.8333, 0.25, 0.8333, 0.25, 0.8333, 0.2708, 0.8333, 0.2708, 0.9167, 0.25, 0.9167, 0.25, 0.9167, 0.2708, 0.9167, 0.2708, 1.0, 0.25, 1.0, 0.25, 2.22e-16, 0.2708, 2.22e-16, 0.2708, 0.08333, 0.25, 0.08333, 0.25, 0.08333, 0.2708, 0.08333, 0.2708, 0.1667, 0.25, 0.1667, 0.25, 0.1667, 0.2708, 0.1667, 0.2708, 0.25, 0.25, 0.25, 0.25, 0.25, 0.2708, 0.25, 0.2708, 0.3333, 0.25, 0.3333, 0.25, 0.3333, 0.2708, 0.3333, 0.2708, 0.4167, 0.25, 0.4167, 0.25, 0.4167, 0.2708, 0.4167, 0.2708, 0.5, 0.25, 0.5, 0.2708, 0.5, 0.2917, 0.5, 0.2917, 0.5833, 0.2708, 0.5833, 0.2708, 0.5833, 0.2917, 0.5833, 0.2917, 0.6667, 0.2708, 0.6667, 0.2708, 0.6667, 0.2917, 0.6667, 0.2917, 0.75, 0.2708, 0.75, 0.2708, 0.75, 0.2917, 0.75, 0.2917, 0.8333, 0.2708, 0.8333, 0.2708, 0.8333, 0.2917, 0.8333, 0.2917, 0.9167, 0.2708, 0.9167, 0.2708, 0.9167, 0.2917, 0.9167, 0.2917, 1.0, 0.2708, 1.0, 0.2708, 2.22e-16, 0.2917, 2.22e-16, 0.2917, 0.08333, 0.2708, 0.08333, 0.2708, 0.08333, 0.2917, 0.08333, 0.2917, 0.1667, 0.2708, 0.1667, 0.2708, 0.1667, 0.2917, 0.1667, 0.2917, 0.25, 0.2708, 0.25, 0.2708, 0.25, 0.2917, 0.25, 0.2917, 0.3333, 0.2708, 0.3333, 0.2708, 0.3333, 0.2917, 0.3333, 0.2917, 0.4167, 0.2708, 0.4167, 0.2708, 0.4167, 0.2917, 0.4167, 0.2917, 0.5, 0.2708, 0.5, 0.2917, 0.5, 0.3125, 0.5, 0.3125, 0.5833, 0.2917, 0.5833, 0.2917, 0.5833, 0.3125, 0.5833, 0.3125, 0.6667, 0.2917, 0.6667, 0.2917, 0.6667, 0.3125, 0.6667, 0.3125, 0.75, 0.2917, 0.75, 0.2917, 0.75, 0.3125, 0.75, 0.3125, 0.8333, 0.2917, 0.8333, 0.2917, 0.8333, 0.3125, 0.8333, 0.3125, 0.9167, 0.2917, 0.9167, 0.2917, 0.9167, 0.3125, 0.9167, 0.3125, 1.0, 0.2917, 1.0, 0.2917, 2.22e-16, 0.3125, 2.22e-16, 0.3125, 0.08333, 0.2917, 0.08333, 0.2917, 0.08333, 0.3125, 0.08333, 0.3125, 0.1667, 0.2917, 0.1667, 0.2917, 0.1667, 0.3125, 0.1667, 0.3125, 0.25, 0.2917, 0.25, 0.2917, 0.25, 0.3125, 0.25, 0.3125, 0.3333, 0.2917, 0.3333, 0.2917, 0.3333, 0.3125, 0.3333, 0.3125, 0.4167, 0.2917, 0.4167, 0.2917, 0.4167, 0.3125, 0.4167, 0.3125, 0.5, 0.2917, 0.5, 0.3125, 0.5, 0.3333, 0.5, 0.3333, 0.5833, 0.3125, 0.5833, 0.3125, 0.5833, 0.3333, 0.5833, 0.3333, 0.6667, 0.3125, 0.6667, 0.3125, 0.6667, 0.3333, 0.6667, 0.3333, 0.75, 0.3125, 0.75, 0.3125, 0.75, 0.3333, 0.75, 0.3333, 0.8333, 0.3125, 0.8333, 0.3125, 0.8333, 0.3333, 0.8333, 0.3333, 0.9167, 0.3125, 0.9167, 0.3125, 0.9167, 0.3333, 0.9167, 0.3333, 1.0, 0.3125, 1.0, 0.3125, 2.22e-16, 0.3333, 2.22e-16, 0.3333, 0.08333, 0.3125, 0.08333, 0.3125, 0.08333, 0.3333, 0.08333, 0.3333, 0.1667, 0.3125, 0.1667, 0.3125, 0.1667, 0.3333, 0.1667, 0.3333, 0.25, 0.3125, 0.25, 0.3125, 0.25, 0.3333, 0.25, 0.3333, 0.3333, 0.3125, 0.3333, 0.3125, 0.3333, 0.3333, 0.3333, 0.3333, 0.4167, 0.3125, 0.4167, 0.3125, 0.4167, 0.3333, 0.4167, 0.3333, 0.5, 0.3125, 0.5, 0.3333, 0.5, 0.3542, 0.5, 0.3542, 0.5833, 0.3333, 0.5833, 0.3333, 0.5833, 0.3542, 0.5833, 0.3542, 0.6667, 0.3333, 0.6667, 0.3333, 0.6667, 0.3542, 0.6667, 0.3542, 0.75, 0.3333, 0.75, 0.3333, 0.75, 0.3542, 0.75, 0.3542, 0.8333, 0.3333, 0.8333, 0.3333, 0.8333, 0.3542, 0.8333, 0.3542, 0.9167, 0.3333, 0.9167, 0.3333, 0.9167, 0.3542, 0.9167, 0.3542, 1.0, 0.3333, 1.0, 0.3333, 2.22e-16, 0.3542, 2.22e-16, 0.3542, 0.08333, 0.3333, 0.08333, 0.3333, 0.08333, 0.3542, 0.08333, 0.3542, 0.1667, 0.3333, 0.1667, 0.3333, 0.1667, 0.3542, 0.1667, 0.3542, 0.25, 0.3333, 0.25, 0.3333, 0.25, 0.3542, 0.25, 0.3542, 0.3333, 0.3333, 0.3333, 0.3333, 0.3333, 0.3542, 0.3333, 0.3542, 0.4167, 0.3333, 0.4167, 0.3333, 0.4167, 0.3542, 0.4167, 0.3542, 0.5, 0.3333, 0.5, 0.3542, 0.5, 0.375, 0.5, 0.375, 0.5833, 0.3542, 0.5833, 0.3542, 0.5833, 0.375, 0.5833, 0.375, 0.6667, 0.3542, 0.6667, 0.3542, 0.6667, 0.375, 0.6667, 0.375, 0.75, 0.3542, 0.75, 0.3542, 0.75, 0.375, 0.75, 0.375, 0.8333, 0.3542, 0.8333, 0.3542, 0.8333, 0.375, 0.8333, 0.375, 0.9167, 0.3542, 0.9167, 0.3542, 0.9167, 0.375, 0.9167, 0.375, 1.0, 0.3542, 1.0, 0.3542, 2.22e-16, 0.375, 2.22e-16, 0.375, 0.08333, 0.3542, 0.08333, 0.3542, 0.08333, 0.375, 0.08333, 0.375, 0.1667, 0.3542, 0.1667, 0.3542, 0.1667, 0.375, 0.1667, 0.375, 0.25, 0.3542, 0.25, 0.3542, 0.25, 0.375, 0.25, 0.375, 0.3333, 0.3542, 0.3333, 0.3542, 0.3333, 0.375, 0.3333, 0.375, 0.4167, 0.3542, 0.4167, 0.3542, 0.4167, 0.375, 0.4167, 0.375, 0.5, 0.3542, 0.5, 0.375, 0.5, 0.3958, 0.5, 0.3958, 0.5833, 0.375, 0.5833, 0.375, 0.5833, 0.3958, 0.5833, 0.3958, 0.6667, 0.375, 0.6667, 0.375, 0.6667, 0.3958, 0.6667, 0.3958, 0.75, 0.375, 0.75, 0.375, 0.75, 0.3958, 0.75, 0.3958, 0.8333, 0.375, 0.8333, 0.375, 0.8333, 0.3958, 0.8333, 0.3958, 0.9167, 0.375, 0.9167, 0.375, 0.9167, 0.3958, 0.9167, 0.3958, 1.0, 0.375, 1.0, 0.375, 2.22e-16, 0.3958, 2.22e-16, 0.3958, 0.08333, 0.375, 0.08333, 0.375, 0.08333, 0.3958, 0.08333, 0.3958, 0.1667, 0.375, 0.1667, 0.375, 0.1667, 0.3958, 0.1667, 0.3958, 0.25, 0.375, 0.25, 0.375, 0.25, 0.3958, 0.25, 0.3958, 0.3333, 0.375, 0.3333, 0.375, 0.3333, 0.3958, 0.3333, 0.3958, 0.4167, 0.375, 0.4167, 0.375, 0.4167, 0.3958, 0.4167, 0.3958, 0.5, 0.375, 0.5, 0.3958, 0.5, 0.4167, 0.5, 0.4167, 0.5833, 0.3958, 0.5833, 0.3958, 0.5833, 0.4167, 0.5833, 0.4167, 0.6667, 0.3958, 0.6667, 0.3958, 0.6667, 0.4167, 0.6667, 0.4167, 0.75, 0.3958, 0.75, 0.3958, 0.75, 0.4167, 0.75, 0.4167, 0.8333, 0.3958, 0.8333, 0.3958, 0.8333, 0.4167, 0.8333, 0.4167, 0.9167, 0.3958, 0.9167, 0.3958, 0.9167, 0.4167, 0.9167, 0.4167, 1.0, 0.3958, 1.0, 0.3958, 2.22e-16, 0.4167, 2.22e-16, 0.4167, 0.08333, 0.3958, 0.08333, 0.3958, 0.08333, 0.4167, 0.08333, 0.4167, 0.1667, 0.3958, 0.1667, 0.3958, 0.1667, 0.4167, 0.1667, 0.4167, 0.25, 0.3958, 0.25, 0.3958, 0.25, 0.4167, 0.25, 0.4167, 0.3333, 0.3958, 0.3333, 0.3958, 0.3333, 0.4167, 0.3333, 0.4167, 0.4167, 0.3958, 0.4167, 0.3958, 0.4167, 0.4167, 0.4167, 0.4167, 0.5, 0.3958, 0.5, 0.4167, 0.5, 0.4375, 0.5, 0.4375, 0.5833, 0.4167, 0.5833, 0.4167, 0.5833, 0.4375, 0.5833, 0.4375, 0.6667, 0.4167, 0.6667, 0.4167, 0.6667, 0.4375, 0.6667, 0.4375, 0.75, 0.4167, 0.75, 0.4167, 0.75, 0.4375, 0.75, 0.4375, 0.8333, 0.4167, 0.8333, 0.4167, 0.8333, 0.4375, 0.8333, 0.4375, 0.9167, 0.4167, 0.9167, 0.4167, 0.9167, 0.4375, 0.9167, 0.4375, 1.0, 0.4167, 1.0, 0.4167, 2.22e-16, 0.4375, 2.22e-16, 0.4375, 0.08333, 0.4167, 0.08333, 0.4167, 0.08333, 0.4375, 0.08333, 0.4375, 0.1667, 0.4167, 0.1667, 0.4167, 0.1667, 0.4375, 0.1667, 0.4375, 0.25, 0.4167, 0.25, 0.4167, 0.25, 0.4375, 0.25, 0.4375, 0.3333, 0.4167, 0.3333, 0.4167, 0.3333, 0.4375, 0.3333, 0.4375, 0.4167, 0.4167, 0.4167, 0.4167, 0.4167, 0.4375, 0.4167, 0.4375, 0.5, 0.4167, 0.5, 0.4375, 0.5, 0.4583, 0.5, 0.4583, 0.5833, 0.4375, 0.5833, 0.4375, 0.5833, 0.4583, 0.5833, 0.4583, 0.6667, 0.4375, 0.6667, 0.4375, 0.6667, 0.4583, 0.6667, 0.4583, 0.75, 0.4375, 0.75, 0.4375, 0.75, 0.4583, 0.75, 0.4583, 0.8333, 0.4375, 0.8333, 0.4375, 0.8333, 0.4583, 0.8333, 0.4583, 0.9167, 0.4375, 0.9167, 0.4375, 0.9167, 0.4583, 0.9167, 0.4583, 1.0, 0.4375, 1.0, 0.4375, 2.22e-16, 0.4583, 2.22e-16, 0.4583, 0.08333, 0.4375, 0.08333, 0.4375, 0.08333, 0.4583, 0.08333, 0.4583, 0.1667, 0.4375, 0.1667, 0.4375, 0.1667, 0.4583, 0.1667, 0.4583, 0.25, 0.4375, 0.25, 0.4375, 0.25, 0.4583, 0.25, 0.4583, 0.3333, 0.4375, 0.3333, 0.4375, 0.3333, 0.4583, 0.3333, 0.4583, 0.4167, 0.4375, 0.4167, 0.4375, 0.4167, 0.4583, 0.4167, 0.4583, 0.5, 0.4375, 0.5, 0.4583, 0.5, 0.4792, 0.5, 0.4792, 0.5833, 0.4583, 0.5833, 0.4583, 0.5833, 0.4792, 0.5833, 0.4792, 0.6667, 0.4583, 0.6667, 0.4583, 0.6667, 0.4792, 0.6667, 0.4792, 0.75, 0.4583, 0.75, 0.4583, 0.75, 0.4792, 0.75, 0.4792, 0.8333, 0.4583, 0.8333, 0.4583, 0.8333, 0.4792, 0.8333, 0.4792, 0.9167, 0.4583, 0.9167, 0.4583, 0.9167, 0.4792, 0.9167, 0.4792, 1.0, 0.4583, 1.0, 0.4583, 2.22e-16, 0.4792, 2.22e-16, 0.4792, 0.08333, 0.4583, 0.08333, 0.4583, 0.08333, 0.4792, 0.08333, 0.4792, 0.1667, 0.4583, 0.1667, 0.4583, 0.1667, 0.4792, 0.1667, 0.4792, 0.25, 0.4583, 0.25, 0.4583, 0.25, 0.4792, 0.25, 0.4792, 0.3333, 0.4583, 0.3333, 0.4583, 0.3333, 0.4792, 0.3333, 0.4792, 0.4167, 0.4583, 0.4167, 0.4583, 0.4167, 0.4792, 0.4167, 0.4792, 0.5, 0.4583, 0.5, 0.4792, 0.5, 0.5, 0.5, 0.5, 0.5833, 0.4792, 0.5833, 0.4792, 0.5833, 0.5, 0.5833, 0.5, 0.6667, 0.4792, 0.6667, 0.4792, 0.6667, 0.5, 0.6667, 0.5, 0.75, 0.4792, 0.75, 0.4792, 0.75, 0.5, 0.75, 0.5, 0.8333, 0.4792, 0.8333, 0.4792, 0.8333, 0.5, 0.8333, 0.5, 0.9167, 0.4792, 0.9167, 0.4792, 0.9167, 0.5, 0.9167, 0.5, 1.0, 0.4792, 1.0, 0.4792, 2.22e-16, 0.5, 2.22e-16, 0.5, 0.08333, 0.4792, 0.08333, 0.4792, 0.08333, 0.5, 0.08333, 0.5, 0.1667, 0.4792, 0.1667, 0.4792, 0.1667, 0.5, 0.1667, 0.5, 0.25, 0.4792, 0.25, 0.4792, 0.25, 0.5, 0.25, 0.5, 0.3333, 0.4792, 0.3333, 0.4792, 0.3333, 0.5, 0.3333, 0.5, 0.4167, 0.4792, 0.4167, 0.4792, 0.4167, 0.5, 0.4167, 0.5, 0.5, 0.4792, 0.5, 0.5, 0.08333, 0.5, 2.22e-16, 0.5, 2.22e-16, 0.5, 0.08333, 0.25, 0.4167, 0.25, 0.5, 0.25, 0.5, 0.25, 0.4167, 0.5, 0.6667, 0.5, 0.5833, 0.5, 0.5833, 0.5, 0.6667, 0.5, 0.8333, 0.5, 0.75, 0.5, 0.75, 0.5, 0.8333, 0.5, 0.4167, 0.5, 0.3333, 0.5, 0.3333, 0.5, 0.4167, 0.5, 0.5833, 0.5, 0.5, 0.5, 0.5, 0.5, 0.5833, 0.5, 0.1667, 0.5, 0.08333, 0.5, 0.08333, 0.5, 0.1667, 0.5, 0.9167, 0.5, 0.8333, 0.5, 0.8333, 0.5, 0.9167, 0.5, 0.5, 0.5, 0.4167, 0.5, 0.4167, 0.5, 0.5, 0.5, 0.6667, 0.5, 0.5833, 0.5, 0.5833, 0.5, 0.6667, 0.5, 0.25, 0.5, 0.1667, 0.5, 0.1667, 0.5, 0.25, 0.5, 1.0, 0.5, 0.9167, 0.5, 0.9167, 0.5, 1.0, 0.5, 0.75, 0.5, 0.6667, 0.5, 0.6667, 0.5, 0.75, 0.5, 0.3333, 0.5, 0.25, 0.5, 0.25, 0.5, 0.3333, 0.25, 0.5, 0.25, 0.5833, 0.25, 0.6667, 0.25, 0.75, 0.25, 0.8333, 0.25, 0.9167, 0.25, 2.22e-16, 0.25, 0.08333, 0.25, 0.1667, 0.25, 0.25, 0.25, 0.3333, 0.25, 0.4167, 0.25, 0.5833, 0.25, 0.6667, 0.25, 0.6667, 0.25, 0.5833, 0.25, 0.1667, 0.25, 0.25, 0.25, 0.25, 0.25, 0.1667, 0.25, 0.9167, 0.25, 1.0, 0.25, 1.0, 0.25, 0.9167, 0.25, 0.6667, 0.25, 0.75, 0.25, 0.75, 0.25, 0.6667, 0.25, 0.25, 0.25, 0.3333, 0.25, 0.3333, 0.25, 0.25, 0.25, 2.22e-16, 0.25, 0.08333, 0.25, 0.08333, 0.25, 2.22e-16, 0.25, 0.75, 0.25, 0.8333, 0.25, 0.8333, 0.25, 0.75, 0.25, 0.3333, 0.25, 0.4167, 0.25, 0.4167, 0.25, 0.3333, 0.25, 0.5, 0.25, 0.5833, 0.25, 0.5833, 0.25, 0.5, 0.25, 0.08333, 0.25, 0.1667, 0.25, 0.1667, 0.25, 0.08333, 0.25, 0.8333, 0.25, 0.9167, 0.25, 0.9167, 0.25, 0.8333, 0.5, 0.5, 0.5, 0.4167, 0.5, 0.3333, 0.5, 0.25, 0.5, 0.1667, 0.5, 0.08333, 0.5, 2.22e-16, 0.5, 0.9167, 0.5, 0.8333, 0.5, 0.75, 0.5, 0.6667, 0.5, 0.5833, 0.5, 0.25, 0.5, 0.1667, 0.5, 0.1667, 0.5, 0.25, 0.5, 1.0, 0.5, 0.9167, 0.5, 0.9167, 0.5, 1.0, 0.5, 0.75, 0.5, 0.6667, 0.5, 0.6667, 0.5, 0.75, 0.5, 0.3333, 0.5, 0.25, 0.5, 0.25, 0.5, 0.3333, 0.5, 0.08333, 0.5, 2.22e-16, 0.5, 2.22e-16, 0.5, 0.08333, 0.5, 0.8333, 0.5, 0.75, 0.5, 0.75, 0.5, 0.8333, 0.5, 0.4167, 0.5, 0.3333, 0.5, 0.3333, 0.5, 0.4167, 0.5, 0.5833, 0.5, 0.5, 0.5, 0.5, 0.5, 0.5833, 0.5, 0.1667, 0.5, 0.08333, 0.5, 0.08333, 0.5, 0.1667, 0.5, 0.9167, 0.5, 0.8333, 0.5, 0.8333, 0.5, 0.9167, 0.5, 0.5, 0.5, 0.4167, 0.5, 0.4167, 0.5, 0.5])
me_torus.update()
me_torus_001 = bpy.data.meshes.new('Torus.001')
me_torus_001.from_pydata([(1.25, 0.0, 0.0), (1.217, 0.0, 0.125), (1.125, 0.0, 0.2165), (1.0, 0.0, 0.25), (0.875, 0.0, 0.2165), (0.7835, 0.0, 0.125), (0.75, 0.0, 3.062e-17), (0.7835, 0.0, -0.125), (0.875, 0.0, -0.2165), (1.0, 0.0, -0.25), (1.125, 0.0, -0.2165), (1.217, 0.0, -0.125), (9.437e-08, -1.25, 0.0), (9.184e-08, -1.217, 0.125), (8.494e-08, -1.125, 0.2165), (7.55e-08, -1.0, 0.25), (6.606e-08, -0.875, 0.2165), (5.915e-08, -0.7835, 0.125), (5.662e-08, -0.75, 3.062e-17), (5.915e-08, -0.7835, -0.125), (6.606e-08, -0.875, -0.2165), (7.55e-08, -1.0, -0.25), (8.494e-08, -1.125, -0.2165), (9.184e-08, -1.217, -0.125), (0.1632, -1.239, 0.0), (0.1588, -1.206, 0.125), (0.1468, -1.115, 0.2165), (0.1305, -0.9914, 0.25), (0.1142, -0.8675, 0.2165), (0.1023, -0.7768, 0.125), (0.09789, -0.7436, 3.062e-17), (0.1023, -0.7768, -0.125), (0.1142, -0.8675, -0.2165), (0.1305, -0.9914, -0.25), (0.1468, -1.115, -0.2165), (0.1588, -1.206, -0.125), (0.3235, -1.207, 0.0), (0.3149, -1.175, 0.125), (0.2912, -1.087, 0.2165), (0.2588, -0.9659, 0.25), (0.2265, -0.8452, 0.2165), (0.2028, -0.7568, 0.125), (0.1941, -0.7244, 3.062e-17), (0.2028, -0.7568, -0.125), (0.2265, -0.8452, -0.2165), (0.2588, -0.9659, -0.25), (0.2912, -1.087, -0.2165), (0.3149, -1.175, -0.125), (0.4784, -1.155, 0.0), (0.4655, -1.124, 0.125), (0.4305, -1.039, 0.2165), (0.3827, -0.9239, 0.25), (0.3348, -0.8084, 0.2165), (0.2998, -0.7239, 0.125), (0.287, -0.6929, 3.062e-17), (0.2998, -0.7239, -0.125), (0.3348, -0.8084, -0.2165), (0.3827, -0.9239, -0.25), (0.4305, -1.039, -0.2165), (0.4655, -1.124, -0.125), (0.625, -1.083, 0.0), (0.6083, -1.054, 0.125), (0.5625, -0.9743, 0.2165), (0.5, -0.866, 0.25), (0.4375, -0.7578, 0.2165), (0.3917, -0.6785, 0.125), (0.375, -0.6495, 3.062e-17), (0.3917, -0.6785, -0.125), (0.4375, -0.7578, -0.2165), (0.5, -0.866, -0.25), (0.5625, -0.9743, -0.2165), (0.6083, -1.054, -0.125), (0.761, -0.9917, 0.0), (0.7406, -0.9651, 0.125), (0.6849, -0.8925, 0.2165), (0.6088, -0.7934, 0.25), (0.5327, -0.6942, 0.2165), (0.477, -0.6216, 0.125), (0.4566, -0.595, 3.062e-17), (0.477, -0.6216, -0.125), (0.5327, -0.6942, -0.2165), (0.6088, -0.7934, -0.25), (0.6849, -0.8925, -0.2165), (0.7406, -0.9651, -0.125), (0.8839, -0.8839, 0.0), (0.8602, -0.8602, 0.125), (0.7955, -0.7955, 0.2165), (0.7071, -0.7071, 0.25), (0.6187, -0.6187, 0.2165), (0.554, -0.554, 0.125), (0.5303, -0.5303, 3.062e-17), (0.554, -0.554, -0.125), (0.6187, -0.6187, -0.2165), (0.7071, -0.7071, -0.25), (0.7955, -0.7955, -0.2165), (0.8602, -0.8602, -0.125), (0.9917, -0.761, 0.0), (0.9651, -0.7406, 0.125), (0.8925, -0.6849, 0.2165), (0.7934, -0.6088, 0.25), (0.6942, -0.5327, 0.2165), (0.6216, -0.477, 0.125), (0.595, -0.4566, 3.062e-17), (0.6216, -0.477, -0.125), (0.6942, -0.5327, -0.2165), (0.7934, -0.6088, -0.25), (0.8925, -0.6849, -0.2165), (0.9651, -0.7406, -0.125), (1.083, -0.625, 0.0), (1.054, -0.6083, 0.125), (0.9743, -0.5625, 0.2165), (0.866, -0.5, 0.25), (0.7578, -0.4375, 0.2165), (0.6785, -0.3917, 0.125), (0.6495, -0.375, 3.062e-17), (0.6785, -0.3917, -0.125), (0.7578, -0.4375, -0.2165), (0.866, -0.5, -0.25), (0.9743, -0.5625, -0.2165), (1.054, -0.6083, -0.125), (1.155, -0.4784, 0.0), (1.124, -0.4655, 0.125), (1.039, -0.4305, 0.2165), (0.9239, -0.3827, 0.25), (0.8084, -0.3348, 0.2165), (0.7239, -0.2998, 0.125), (0.6929, -0.287, 3.062e-17), (0.7239, -0.2998, -0.125), (0.8084, -0.3348, -0.2165), (0.9239, -0.3827, -0.25), (1.039, -0.4305, -0.2165), (1.124, -0.4655, -0.125), (1.207, -0.3235, 0.0), (1.175, -0.3149, 0.125), (1.087, -0.2912, 0.2165), (0.9659, -0.2588, 0.25), (0.8452, -0.2265, 0.2165), (0.7568, -0.2028, 0.125), (0.7244, -0.1941, 3.062e-17), (0.7568, -0.2028, -0.125), (0.8452, -0.2265, -0.2165), (0.9659, -0.2588, -0.25), (1.087, -0.2912, -0.2165), (1.175, -0.3149, -0.125), (1.239, -0.1632, 0.0), (1.206, -0.1588, 0.125), (1.115, -0.1468, 0.2165), (0.9914, -0.1305, 0.25), (0.8675, -0.1142, 0.2165), (0.7768, -0.1023, 0.125), (0.7436, -0.09789, 3.062e-17), (0.7768, -0.1023, -0.125), (0.8675, -0.1142, -0.2165), (0.9914, -0.1305, -0.25), (1.115, -0.1468, -0.2165), (1.206, -0.1588, -0.125), (1.25, 1.014, 4.433e-08), (1.217, 1.014, 0.125), (1.125, 1.014, 0.2165), (1.0, 1.014, 0.25), (0.875, 1.014, 0.2165), (0.7835, 1.014, 0.125), (0.75, 1.014, 4.433e-08), (0.7835, 1.014, -0.125), (0.875, 1.014, -0.2165), (1.0, 1.014, -0.25), (1.125, 1.014, -0.2165), (1.217, 1.014, -0.125), (-0.07752, -1.25, -4.341e-16), (-0.07752, -1.217, 0.125), (-0.07752, -1.125, 0.2165), (-0.07752, -1.0, 0.25), (-0.07752, -0.875, 0.2165), (-0.07752, -0.7835, 0.125), (-0.07752, -0.75, -4.035e-16), (-0.07752, -0.7835, -0.125), (-0.07752, -0.875, -0.2165), (-0.07752, -1.0, -0.25), (-0.07752, -1.125, -0.2165), (-0.07752, -1.217, -0.125), (1.25, 1.145, 5.003e-08), (1.217, 1.145, 0.125), (1.125, 1.145, 0.2165), (1.0, 1.145, 0.25), (0.875, 1.145, 0.2165), (0.7835, 1.145, 0.125), (0.75, 1.145, 5.003e-08), (0.7835, 1.145, -0.125), (0.875, 1.145, -0.2165), (1.0, 1.145, -0.25), (1.125, 1.145, -0.2165), (1.217, 1.145, -0.125)], [], [(12, 24, 25, 13), (13, 25, 26, 14), (14, 26, 27, 15), (15, 27, 28, 16), (16, 28, 29, 17), (17, 29, 30, 18), (18, 30, 31, 19), (19, 31, 32, 20), (20, 32, 33, 21), (21, 33, 34, 22), (22, 34, 35, 23), (23, 35, 24, 12), (24, 36, 37, 25), (25, 37, 38, 26), (26, 38, 39, 27), (27, 39, 40, 28), (28, 40, 41, 29), (29, 41, 42, 30), (30, 42, 43, 31), (31, 43, 44, 32), (32, 44, 45, 33), (33, 45, 46, 34), (34, 46, 47, 35), (35, 47, 36, 24), (36, 48, 49, 37), (37, 49, 50, 38), (38, 50, 51, 39), (39, 51, 52, 40), (40, 52, 53, 41), (41, 53, 54, 42), (42, 54, 55, 43), (43, 55, 56, 44), (44, 56, 57, 45), (45, 57, 58, 46), (46, 58, 59, 47), (47, 59, 48, 36), (48, 60, 61, 49), (49, 61, 62, 50), (50, 62, 63, 51), (51, 63, 64, 52), (52, 64, 65, 53), (53, 65, 66, 54), (54, 66, 67, 55), (55, 67, 68, 56), (56, 68, 69, 57), (57, 69, 70, 58), (58, 70, 71, 59), (59, 71, 60, 48), (60, 72, 73, 61), (61, 73, 74, 62), (62, 74, 75, 63), (63, 75, 76, 64), (64, 76, 77, 65), (65, 77, 78, 66), (66, 78, 79, 67), (67, 79, 80, 68), (68, 80, 81, 69), (69, 81, 82, 70), (70, 82, 83, 71), (71, 83, 72, 60), (72, 84, 85, 73), (73, 85, 86, 74), (74, 86, 87, 75), (75, 87, 88, 76), (76, 88, 89, 77), (77, 89, 90, 78), (78, 90, 91, 79), (79, 91, 92, 80), (80, 92, 93, 81), (81, 93, 94, 82), (82, 94, 95, 83), (83, 95, 84, 72), (84, 96, 97, 85), (85, 97, 98, 86), (86, 98, 99, 87), (87, 99, 100, 88), (88, 100, 101, 89), (89, 101, 102, 90), (90, 102, 103, 91), (91, 103, 104, 92), (92, 104, 105, 93), (93, 105, 106, 94), (94, 106, 107, 95), (95, 107, 96, 84), (96, 108, 109, 97), (97, 109, 110, 98), (98, 110, 111, 99), (99, 111, 112, 100), (100, 112, 113, 101), (101, 113, 114, 102), (102, 114, 115, 103), (103, 115, 116, 104), (104, 116, 117, 105), (105, 117, 118, 106), (106, 118, 119, 107), (107, 119, 108, 96), (108, 120, 121, 109), (109, 121, 122, 110), (110, 122, 123, 111), (111, 123, 124, 112), (112, 124, 125, 113), (113, 125, 126, 114), (114, 126, 127, 115), (115, 127, 128, 116), (116, 128, 129, 117), (117, 129, 130, 118), (118, 130, 131, 119), (119, 131, 120, 108), (120, 132, 133, 121), (121, 133, 134, 122), (122, 134, 135, 123), (123, 135, 136, 124), (124, 136, 137, 125), (125, 137, 138, 126), (126, 138, 139, 127), (127, 139, 140, 128), (128, 140, 141, 129), (129, 141, 142, 130), (130, 142, 143, 131), (131, 143, 132, 120), (132, 144, 145, 133), (133, 145, 146, 134), (134, 146, 147, 135), (135, 147, 148, 136), (136, 148, 149, 137), (137, 149, 150, 138), (138, 150, 151, 139), (139, 151, 152, 140), (140, 152, 153, 141), (141, 153, 154, 142), (142, 154, 155, 143), (143, 155, 144, 132), (144, 0, 1, 145), (145, 1, 2, 146), (146, 2, 3, 147), (147, 3, 4, 148), (148, 4, 5, 149), (149, 5, 6, 150), (150, 6, 7, 151), (151, 7, 8, 152), (152, 8, 9, 153), (153, 9, 10, 154), (154, 10, 11, 155), (155, 11, 0, 144), (7, 6, 162, 163), (23, 12, 168, 179), (158, 157, 181, 182), (4, 3, 159, 160), (11, 10, 166, 167), (1, 0, 156, 157), (8, 7, 163, 164), (5, 4, 160, 161), (0, 11, 167, 156), (2, 1, 157, 158), (9, 8, 164, 165), (6, 5, 161, 162), (3, 2, 158, 159), (10, 9, 165, 166), (168, 169, 170, 171, 172, 173, 174, 175, 176, 177, 178, 179), (13, 14, 170, 169), (20, 21, 177, 176), (17, 18, 174, 173), (14, 15, 171, 170), (21, 22, 178, 177), (18, 19, 175, 174), (15, 16, 172, 171), (22, 23, 179, 178), (12, 13, 169, 168), (19, 20, 176, 175), (16, 17, 173, 172), (180, 191, 190, 189, 188, 187, 186, 185, 184, 183, 182, 181), (165, 164, 188, 189), (162, 161, 185, 186), (159, 158, 182, 183), (166, 165, 189, 190), (163, 162, 186, 187), (160, 159, 183, 184), (167, 166, 190, 191), (157, 156, 180, 181), (164, 163, 187, 188), (161, 160, 184, 185), (156, 167, 191, 180)])
_uv = me_torus_001.uv_layers.new(name='UVMap')
_uv.uv.foreach_set('vector', [0.25, 0.5, 0.2708, 0.5, 0.2708, 0.5833, 0.25, 0.5833, 0.25, 0.5833, 0.2708, 0.5833, 0.2708, 0.6667, 0.25, 0.6667, 0.25, 0.6667, 0.2708, 0.6667, 0.2708, 0.75, 0.25, 0.75, 0.25, 0.75, 0.2708, 0.75, 0.2708, 0.8333, 0.25, 0.8333, 0.25, 0.8333, 0.2708, 0.8333, 0.2708, 0.9167, 0.25, 0.9167, 0.25, 0.9167, 0.2708, 0.9167, 0.2708, 1.0, 0.25, 1.0, 0.25, 2.22e-16, 0.2708, 2.22e-16, 0.2708, 0.08333, 0.25, 0.08333, 0.25, 0.08333, 0.2708, 0.08333, 0.2708, 0.1667, 0.25, 0.1667, 0.25, 0.1667, 0.2708, 0.1667, 0.2708, 0.25, 0.25, 0.25, 0.25, 0.25, 0.2708, 0.25, 0.2708, 0.3333, 0.25, 0.3333, 0.25, 0.3333, 0.2708, 0.3333, 0.2708, 0.4167, 0.25, 0.4167, 0.25, 0.4167, 0.2708, 0.4167, 0.2708, 0.5, 0.25, 0.5, 0.2708, 0.5, 0.2917, 0.5, 0.2917, 0.5833, 0.2708, 0.5833, 0.2708, 0.5833, 0.2917, 0.5833, 0.2917, 0.6667, 0.2708, 0.6667, 0.2708, 0.6667, 0.2917, 0.6667, 0.2917, 0.75, 0.2708, 0.75, 0.2708, 0.75, 0.2917, 0.75, 0.2917, 0.8333, 0.2708, 0.8333, 0.2708, 0.8333, 0.2917, 0.8333, 0.2917, 0.9167, 0.2708, 0.9167, 0.2708, 0.9167, 0.2917, 0.9167, 0.2917, 1.0, 0.2708, 1.0, 0.2708, 2.22e-16, 0.2917, 2.22e-16, 0.2917, 0.08333, 0.2708, 0.08333, 0.2708, 0.08333, 0.2917, 0.08333, 0.2917, 0.1667, 0.2708, 0.1667, 0.2708, 0.1667, 0.2917, 0.1667, 0.2917, 0.25, 0.2708, 0.25, 0.2708, 0.25, 0.2917, 0.25, 0.2917, 0.3333, 0.2708, 0.3333, 0.2708, 0.3333, 0.2917, 0.3333, 0.2917, 0.4167, 0.2708, 0.4167, 0.2708, 0.4167, 0.2917, 0.4167, 0.2917, 0.5, 0.2708, 0.5, 0.2917, 0.5, 0.3125, 0.5, 0.3125, 0.5833, 0.2917, 0.5833, 0.2917, 0.5833, 0.3125, 0.5833, 0.3125, 0.6667, 0.2917, 0.6667, 0.2917, 0.6667, 0.3125, 0.6667, 0.3125, 0.75, 0.2917, 0.75, 0.2917, 0.75, 0.3125, 0.75, 0.3125, 0.8333, 0.2917, 0.8333, 0.2917, 0.8333, 0.3125, 0.8333, 0.3125, 0.9167, 0.2917, 0.9167, 0.2917, 0.9167, 0.3125, 0.9167, 0.3125, 1.0, 0.2917, 1.0, 0.2917, 2.22e-16, 0.3125, 2.22e-16, 0.3125, 0.08333, 0.2917, 0.08333, 0.2917, 0.08333, 0.3125, 0.08333, 0.3125, 0.1667, 0.2917, 0.1667, 0.2917, 0.1667, 0.3125, 0.1667, 0.3125, 0.25, 0.2917, 0.25, 0.2917, 0.25, 0.3125, 0.25, 0.3125, 0.3333, 0.2917, 0.3333, 0.2917, 0.3333, 0.3125, 0.3333, 0.3125, 0.4167, 0.2917, 0.4167, 0.2917, 0.4167, 0.3125, 0.4167, 0.3125, 0.5, 0.2917, 0.5, 0.3125, 0.5, 0.3333, 0.5, 0.3333, 0.5833, 0.3125, 0.5833, 0.3125, 0.5833, 0.3333, 0.5833, 0.3333, 0.6667, 0.3125, 0.6667, 0.3125, 0.6667, 0.3333, 0.6667, 0.3333, 0.75, 0.3125, 0.75, 0.3125, 0.75, 0.3333, 0.75, 0.3333, 0.8333, 0.3125, 0.8333, 0.3125, 0.8333, 0.3333, 0.8333, 0.3333, 0.9167, 0.3125, 0.9167, 0.3125, 0.9167, 0.3333, 0.9167, 0.3333, 1.0, 0.3125, 1.0, 0.3125, 2.22e-16, 0.3333, 2.22e-16, 0.3333, 0.08333, 0.3125, 0.08333, 0.3125, 0.08333, 0.3333, 0.08333, 0.3333, 0.1667, 0.3125, 0.1667, 0.3125, 0.1667, 0.3333, 0.1667, 0.3333, 0.25, 0.3125, 0.25, 0.3125, 0.25, 0.3333, 0.25, 0.3333, 0.3333, 0.3125, 0.3333, 0.3125, 0.3333, 0.3333, 0.3333, 0.3333, 0.4167, 0.3125, 0.4167, 0.3125, 0.4167, 0.3333, 0.4167, 0.3333, 0.5, 0.3125, 0.5, 0.3333, 0.5, 0.3542, 0.5, 0.3542, 0.5833, 0.3333, 0.5833, 0.3333, 0.5833, 0.3542, 0.5833, 0.3542, 0.6667, 0.3333, 0.6667, 0.3333, 0.6667, 0.3542, 0.6667, 0.3542, 0.75, 0.3333, 0.75, 0.3333, 0.75, 0.3542, 0.75, 0.3542, 0.8333, 0.3333, 0.8333, 0.3333, 0.8333, 0.3542, 0.8333, 0.3542, 0.9167, 0.3333, 0.9167, 0.3333, 0.9167, 0.3542, 0.9167, 0.3542, 1.0, 0.3333, 1.0, 0.3333, 2.22e-16, 0.3542, 2.22e-16, 0.3542, 0.08333, 0.3333, 0.08333, 0.3333, 0.08333, 0.3542, 0.08333, 0.3542, 0.1667, 0.3333, 0.1667, 0.3333, 0.1667, 0.3542, 0.1667, 0.3542, 0.25, 0.3333, 0.25, 0.3333, 0.25, 0.3542, 0.25, 0.3542, 0.3333, 0.3333, 0.3333, 0.3333, 0.3333, 0.3542, 0.3333, 0.3542, 0.4167, 0.3333, 0.4167, 0.3333, 0.4167, 0.3542, 0.4167, 0.3542, 0.5, 0.3333, 0.5, 0.3542, 0.5, 0.375, 0.5, 0.375, 0.5833, 0.3542, 0.5833, 0.3542, 0.5833, 0.375, 0.5833, 0.375, 0.6667, 0.3542, 0.6667, 0.3542, 0.6667, 0.375, 0.6667, 0.375, 0.75, 0.3542, 0.75, 0.3542, 0.75, 0.375, 0.75, 0.375, 0.8333, 0.3542, 0.8333, 0.3542, 0.8333, 0.375, 0.8333, 0.375, 0.9167, 0.3542, 0.9167, 0.3542, 0.9167, 0.375, 0.9167, 0.375, 1.0, 0.3542, 1.0, 0.3542, 2.22e-16, 0.375, 2.22e-16, 0.375, 0.08333, 0.3542, 0.08333, 0.3542, 0.08333, 0.375, 0.08333, 0.375, 0.1667, 0.3542, 0.1667, 0.3542, 0.1667, 0.375, 0.1667, 0.375, 0.25, 0.3542, 0.25, 0.3542, 0.25, 0.375, 0.25, 0.375, 0.3333, 0.3542, 0.3333, 0.3542, 0.3333, 0.375, 0.3333, 0.375, 0.4167, 0.3542, 0.4167, 0.3542, 0.4167, 0.375, 0.4167, 0.375, 0.5, 0.3542, 0.5, 0.375, 0.5, 0.3958, 0.5, 0.3958, 0.5833, 0.375, 0.5833, 0.375, 0.5833, 0.3958, 0.5833, 0.3958, 0.6667, 0.375, 0.6667, 0.375, 0.6667, 0.3958, 0.6667, 0.3958, 0.75, 0.375, 0.75, 0.375, 0.75, 0.3958, 0.75, 0.3958, 0.8333, 0.375, 0.8333, 0.375, 0.8333, 0.3958, 0.8333, 0.3958, 0.9167, 0.375, 0.9167, 0.375, 0.9167, 0.3958, 0.9167, 0.3958, 1.0, 0.375, 1.0, 0.375, 2.22e-16, 0.3958, 2.22e-16, 0.3958, 0.08333, 0.375, 0.08333, 0.375, 0.08333, 0.3958, 0.08333, 0.3958, 0.1667, 0.375, 0.1667, 0.375, 0.1667, 0.3958, 0.1667, 0.3958, 0.25, 0.375, 0.25, 0.375, 0.25, 0.3958, 0.25, 0.3958, 0.3333, 0.375, 0.3333, 0.375, 0.3333, 0.3958, 0.3333, 0.3958, 0.4167, 0.375, 0.4167, 0.375, 0.4167, 0.3958, 0.4167, 0.3958, 0.5, 0.375, 0.5, 0.3958, 0.5, 0.4167, 0.5, 0.4167, 0.5833, 0.3958, 0.5833, 0.3958, 0.5833, 0.4167, 0.5833, 0.4167, 0.6667, 0.3958, 0.6667, 0.3958, 0.6667, 0.4167, 0.6667, 0.4167, 0.75, 0.3958, 0.75, 0.3958, 0.75, 0.4167, 0.75, 0.4167, 0.8333, 0.3958, 0.8333, 0.3958, 0.8333, 0.4167, 0.8333, 0.4167, 0.9167, 0.3958, 0.9167, 0.3958, 0.9167, 0.4167, 0.9167, 0.4167, 1.0, 0.3958, 1.0, 0.3958, 2.22e-16, 0.4167, 2.22e-16, 0.4167, 0.08333, 0.3958, 0.08333, 0.3958, 0.08333, 0.4167, 0.08333, 0.4167, 0.1667, 0.3958, 0.1667, 0.3958, 0.1667, 0.4167, 0.1667, 0.4167, 0.25, 0.3958, 0.25, 0.3958, 0.25, 0.4167, 0.25, 0.4167, 0.3333, 0.3958, 0.3333, 0.3958, 0.3333, 0.4167, 0.3333, 0.4167, 0.4167, 0.3958, 0.4167, 0.3958, 0.4167, 0.4167, 0.4167, 0.4167, 0.5, 0.3958, 0.5, 0.4167, 0.5, 0.4375, 0.5, 0.4375, 0.5833, 0.4167, 0.5833, 0.4167, 0.5833, 0.4375, 0.5833, 0.4375, 0.6667, 0.4167, 0.6667, 0.4167, 0.6667, 0.4375, 0.6667, 0.4375, 0.75, 0.4167, 0.75, 0.4167, 0.75, 0.4375, 0.75, 0.4375, 0.8333, 0.4167, 0.8333, 0.4167, 0.8333, 0.4375, 0.8333, 0.4375, 0.9167, 0.4167, 0.9167, 0.4167, 0.9167, 0.4375, 0.9167, 0.4375, 1.0, 0.4167, 1.0, 0.4167, 2.22e-16, 0.4375, 2.22e-16, 0.4375, 0.08333, 0.4167, 0.08333, 0.4167, 0.08333, 0.4375, 0.08333, 0.4375, 0.1667, 0.4167, 0.1667, 0.4167, 0.1667, 0.4375, 0.1667, 0.4375, 0.25, 0.4167, 0.25, 0.4167, 0.25, 0.4375, 0.25, 0.4375, 0.3333, 0.4167, 0.3333, 0.4167, 0.3333, 0.4375, 0.3333, 0.4375, 0.4167, 0.4167, 0.4167, 0.4167, 0.4167, 0.4375, 0.4167, 0.4375, 0.5, 0.4167, 0.5, 0.4375, 0.5, 0.4583, 0.5, 0.4583, 0.5833, 0.4375, 0.5833, 0.4375, 0.5833, 0.4583, 0.5833, 0.4583, 0.6667, 0.4375, 0.6667, 0.4375, 0.6667, 0.4583, 0.6667, 0.4583, 0.75, 0.4375, 0.75, 0.4375, 0.75, 0.4583, 0.75, 0.4583, 0.8333, 0.4375, 0.8333, 0.4375, 0.8333, 0.4583, 0.8333, 0.4583, 0.9167, 0.4375, 0.9167, 0.4375, 0.9167, 0.4583, 0.9167, 0.4583, 1.0, 0.4375, 1.0, 0.4375, 2.22e-16, 0.4583, 2.22e-16, 0.4583, 0.08333, 0.4375, 0.08333, 0.4375, 0.08333, 0.4583, 0.08333, 0.4583, 0.1667, 0.4375, 0.1667, 0.4375, 0.1667, 0.4583, 0.1667, 0.4583, 0.25, 0.4375, 0.25, 0.4375, 0.25, 0.4583, 0.25, 0.4583, 0.3333, 0.4375, 0.3333, 0.4375, 0.3333, 0.4583, 0.3333, 0.4583, 0.4167, 0.4375, 0.4167, 0.4375, 0.4167, 0.4583, 0.4167, 0.4583, 0.5, 0.4375, 0.5, 0.4583, 0.5, 0.4792, 0.5, 0.4792, 0.5833, 0.4583, 0.5833, 0.4583, 0.5833, 0.4792, 0.5833, 0.4792, 0.6667, 0.4583, 0.6667, 0.4583, 0.6667, 0.4792, 0.6667, 0.4792, 0.75, 0.4583, 0.75, 0.4583, 0.75, 0.4792, 0.75, 0.4792, 0.8333, 0.4583, 0.8333, 0.4583, 0.8333, 0.4792, 0.8333, 0.4792, 0.9167, 0.4583, 0.9167, 0.4583, 0.9167, 0.4792, 0.9167, 0.4792, 1.0, 0.4583, 1.0, 0.4583, 2.22e-16, 0.4792, 2.22e-16, 0.4792, 0.08333, 0.4583, 0.08333, 0.4583, 0.08333, 0.4792, 0.08333, 0.4792, 0.1667, 0.4583, 0.1667, 0.4583, 0.1667, 0.4792, 0.1667, 0.4792, 0.25, 0.4583, 0.25, 0.4583, 0.25, 0.4792, 0.25, 0.4792, 0.3333, 0.4583, 0.3333, 0.4583, 0.3333, 0.4792, 0.3333, 0.4792, 0.4167, 0.4583, 0.4167, 0.4583, 0.4167, 0.4792, 0.4167, 0.4792, 0.5, 0.4583, 0.5, 0.4792, 0.5, 0.5, 0.5, 0.5, 0.5833, 0.4792, 0.5833, 0.4792, 0.5833, 0.5, 0.5833, 0.5, 0.6667, 0.4792, 0.6667, 0.4792, 0.6667, 0.5, 0.6667, 0.5, 0.75, 0.4792, 0.75, 0.4792, 0.75, 0.5, 0.75, 0.5, 0.8333, 0.4792, 0.8333, 0.4792, 0.8333, 0.5, 0.8333, 0.5, 0.9167, 0.4792, 0.9167, 0.4792, 0.9167, 0.5, 0.9167, 0.5, 1.0, 0.4792, 1.0, 0.4792, 2.22e-16, 0.5, 2.22e-16, 0.5, 0.08333, 0.4792, 0.08333, 0.4792, 0.08333, 0.5, 0.08333, 0.5, 0.1667, 0.4792, 0.1667, 0.4792, 0.1667, 0.5, 0.1667, 0.5, 0.25, 0.4792, 0.25, 0.4792, 0.25, 0.5, 0.25, 0.5, 0.3333, 0.4792, 0.3333, 0.4792, 0.3333, 0.5, 0.3333, 0.5, 0.4167, 0.4792, 0.4167, 0.4792, 0.4167, 0.5, 0.4167, 0.5, 0.5, 0.4792, 0.5, 0.5, 0.08333, 0.5, 2.22e-16, 0.5, 2.22e-16, 0.5, 0.08333, 0.25, 0.4167, 0.25, 0.5, 0.25, 0.5, 0.25, 0.4167, 0.5, 0.6667, 0.5, 0.5833, 0.5, 0.5833, 0.5, 0.6667, 0.5, 0.8333, 0.5, 0.75, 0.5, 0.75, 0.5, 0.8333, 0.5, 0.4167, 0.5, 0.3333, 0.5, 0.3333, 0.5, 0.4167, 0.5, 0.5833, 0.5, 0.5, 0.5, 0.5, 0.5, 0.5833, 0.5, 0.1667, 0.5, 0.08333, 0.5, 0.08333, 0.5, 0.1667, 0.5, 0.9167, 0.5, 0.8333, 0.5, 0.8333, 0.5, 0.9167, 0.5, 0.5, 0.5, 0.4167, 0.5, 0.4167, 0.5, 0.5, 0.5, 0.6667, 0.5, 0.5833, 0.5, 0.5833, 0.5, 0.6667, 0.5, 0.25, 0.5, 0.1667, 0.5, 0.1667, 0.5, 0.25, 0.5, 1.0, 0.5, 0.9167, 0.5, 0.9167, 0.5, 1.0, 0.5, 0.75, 0.5, 0.6667, 0.5, 0.6667, 0.5, 0.75, 0.5, 0.3333, 0.5, 0.25, 0.5, 0.25, 0.5, 0.3333, 0.25, 0.5, 0.25, 0.5833, 0.25, 0.6667, 0.25, 0.75, 0.25, 0.8333, 0.25, 0.9167, 0.25, 2.22e-16, 0.25, 0.08333, 0.25, 0.1667, 0.25, 0.25, 0.25, 0.3333, 0.25, 0.4167, 0.25, 0.5833, 0.25, 0.6667, 0.25, 0.6667, 0.25, 0.5833, 0.25, 0.1667, 0.25, 0.25, 0.25, 0.25, 0.25, 0.1667, 0.25, 0.9167, 0.25, 1.0, 0.25, 1.0, 0.25, 0.9167, 0.25, 0.6667, 0.25, 0.75, 0.25, 0.75, 0.25, 0.6667, 0.25, 0.25, 0.25, 0.3333, 0.25, 0.3333, 0.25, 0.25, 0.25, 2.22e-16, 0.25, 0.08333, 0.25, 0.08333, 0.25, 2.22e-16, 0.25, 0.75, 0.25, 0.8333, 0.25, 0.8333, 0.25, 0.75, 0.25, 0.3333, 0.25, 0.4167, 0.25, 0.4167, 0.25, 0.3333, 0.25, 0.5, 0.25, 0.5833, 0.25, 0.5833, 0.25, 0.5, 0.25, 0.08333, 0.25, 0.1667, 0.25, 0.1667, 0.25, 0.08333, 0.25, 0.8333, 0.25, 0.9167, 0.25, 0.9167, 0.25, 0.8333, 0.5, 0.5, 0.5, 0.4167, 0.5, 0.3333, 0.5, 0.25, 0.5, 0.1667, 0.5, 0.08333, 0.5, 2.22e-16, 0.5, 0.9167, 0.5, 0.8333, 0.5, 0.75, 0.5, 0.6667, 0.5, 0.5833, 0.5, 0.25, 0.5, 0.1667, 0.5, 0.1667, 0.5, 0.25, 0.5, 1.0, 0.5, 0.9167, 0.5, 0.9167, 0.5, 1.0, 0.5, 0.75, 0.5, 0.6667, 0.5, 0.6667, 0.5, 0.75, 0.5, 0.3333, 0.5, 0.25, 0.5, 0.25, 0.5, 0.3333, 0.5, 0.08333, 0.5, 2.22e-16, 0.5, 2.22e-16, 0.5, 0.08333, 0.5, 0.8333, 0.5, 0.75, 0.5, 0.75, 0.5, 0.8333, 0.5, 0.4167, 0.5, 0.3333, 0.5, 0.3333, 0.5, 0.4167, 0.5, 0.5833, 0.5, 0.5, 0.5, 0.5, 0.5, 0.5833, 0.5, 0.1667, 0.5, 0.08333, 0.5, 0.08333, 0.5, 0.1667, 0.5, 0.9167, 0.5, 0.8333, 0.5, 0.8333, 0.5, 0.9167, 0.5, 0.5, 0.5, 0.4167, 0.5, 0.4167, 0.5, 0.5])
me_torus_001.update()
me_torus_002 = bpy.data.meshes.new('Torus.002')
me_torus_002.from_pydata([(1.25, 0.0, 0.0), (1.217, 0.0, 0.125), (1.125, 0.0, 0.2165), (1.0, 0.0, 0.25), (0.875, 0.0, 0.2165), (0.7835, 0.0, 0.125), (0.75, 0.0, 3.062e-17), (0.7835, 0.0, -0.125), (0.875, 0.0, -0.2165), (1.0, 0.0, -0.25), (1.125, 0.0, -0.2165), (1.217, 0.0, -0.125), (9.437e-08, -1.25, 0.0), (9.184e-08, -1.217, 0.125), (8.494e-08, -1.125, 0.2165), (7.55e-08, -1.0, 0.25), (6.606e-08, -0.875, 0.2165), (5.915e-08, -0.7835, 0.125), (5.662e-08, -0.75, 3.062e-17), (5.915e-08, -0.7835, -0.125), (6.606e-08, -0.875, -0.2165), (7.55e-08, -1.0, -0.25), (8.494e-08, -1.125, -0.2165), (9.184e-08, -1.217, -0.125), (0.1632, -1.239, 0.0), (0.1588, -1.206, 0.125), (0.1468, -1.115, 0.2165), (0.1305, -0.9914, 0.25), (0.1142, -0.8675, 0.2165), (0.1023, -0.7768, 0.125), (0.09789, -0.7436, 3.062e-17), (0.1023, -0.7768, -0.125), (0.1142, -0.8675, -0.2165), (0.1305, -0.9914, -0.25), (0.1468, -1.115, -0.2165), (0.1588, -1.206, -0.125), (0.3235, -1.207, 0.0), (0.3149, -1.175, 0.125), (0.2912, -1.087, 0.2165), (0.2588, -0.9659, 0.25), (0.2265, -0.8452, 0.2165), (0.2028, -0.7568, 0.125), (0.1941, -0.7244, 3.062e-17), (0.2028, -0.7568, -0.125), (0.2265, -0.8452, -0.2165), (0.2588, -0.9659, -0.25), (0.2912, -1.087, -0.2165), (0.3149, -1.175, -0.125), (0.4784, -1.155, 0.0), (0.4655, -1.124, 0.125), (0.4305, -1.039, 0.2165), (0.3827, -0.9239, 0.25), (0.3348, -0.8084, 0.2165), (0.2998, -0.7239, 0.125), (0.287, -0.6929, 3.062e-17), (0.2998, -0.7239, -0.125), (0.3348, -0.8084, -0.2165), (0.3827, -0.9239, -0.25), (0.4305, -1.039, -0.2165), (0.4655, -1.124, -0.125), (0.625, -1.083, 0.0), (0.6083, -1.054, 0.125), (0.5625, -0.9743, 0.2165), (0.5, -0.866, 0.25), (0.4375, -0.7578, 0.2165), (0.3917, -0.6785, 0.125), (0.375, -0.6495, 3.062e-17), (0.3917, -0.6785, -0.125), (0.4375, -0.7578, -0.2165), (0.5, -0.866, -0.25), (0.5625, -0.9743, -0.2165), (0.6083, -1.054, -0.125), (0.761, -0.9917, 0.0), (0.7406, -0.9651, 0.125), (0.6849, -0.8925, 0.2165), (0.6088, -0.7934, 0.25), (0.5327, -0.6942, 0.2165), (0.477, -0.6216, 0.125), (0.4566, -0.595, 3.062e-17), (0.477, -0.6216, -0.125), (0.5327, -0.6942, -0.2165), (0.6088, -0.7934, -0.25), (0.6849, -0.8925, -0.2165), (0.7406, -0.9651, -0.125), (0.8839, -0.8839, 0.0), (0.8602, -0.8602, 0.125), (0.7955, -0.7955, 0.2165), (0.7071, -0.7071, 0.25), (0.6187, -0.6187, 0.2165), (0.554, -0.554, 0.125), (0.5303, -0.5303, 3.062e-17), (0.554, -0.554, -0.125), (0.6187, -0.6187, -0.2165), (0.7071, -0.7071, -0.25), (0.7955, -0.7955, -0.2165), (0.8602, -0.8602, -0.125), (0.9917, -0.761, 0.0), (0.9651, -0.7406, 0.125), (0.8925, -0.6849, 0.2165), (0.7934, -0.6088, 0.25), (0.6942, -0.5327, 0.2165), (0.6216, -0.477, 0.125), (0.595, -0.4566, 3.062e-17), (0.6216, -0.477, -0.125), (0.6942, -0.5327, -0.2165), (0.7934, -0.6088, -0.25), (0.8925, -0.6849, -0.2165), (0.9651, -0.7406, -0.125), (1.083, -0.625, 0.0), (1.054, -0.6083, 0.125), (0.9743, -0.5625, 0.2165), (0.866, -0.5, 0.25), (0.7578, -0.4375, 0.2165), (0.6785, -0.3917, 0.125), (0.6495, -0.375, 3.062e-17), (0.6785, -0.3917, -0.125), (0.7578, -0.4375, -0.2165), (0.866, -0.5, -0.25), (0.9743, -0.5625, -0.2165), (1.054, -0.6083, -0.125), (1.155, -0.4784, 0.0), (1.124, -0.4655, 0.125), (1.039, -0.4305, 0.2165), (0.9239, -0.3827, 0.25), (0.8084, -0.3348, 0.2165), (0.7239, -0.2998, 0.125), (0.6929, -0.287, 3.062e-17), (0.7239, -0.2998, -0.125), (0.8084, -0.3348, -0.2165), (0.9239, -0.3827, -0.25), (1.039, -0.4305, -0.2165), (1.124, -0.4655, -0.125), (1.207, -0.3235, 0.0), (1.175, -0.3149, 0.125), (1.087, -0.2912, 0.2165), (0.9659, -0.2588, 0.25), (0.8452, -0.2265, 0.2165), (0.7568, -0.2028, 0.125), (0.7244, -0.1941, 3.062e-17), (0.7568, -0.2028, -0.125), (0.8452, -0.2265, -0.2165), (0.9659, -0.2588, -0.25), (1.087, -0.2912, -0.2165), (1.175, -0.3149, -0.125), (1.239, -0.1632, 0.0), (1.206, -0.1588, 0.125), (1.115, -0.1468, 0.2165), (0.9914, -0.1305, 0.25), (0.8675, -0.1142, 0.2165), (0.7768, -0.1023, 0.125), (0.7436, -0.09789, 3.062e-17), (0.7768, -0.1023, -0.125), (0.8675, -0.1142, -0.2165), (0.9914, -0.1305, -0.25), (1.115, -0.1468, -0.2165), (1.206, -0.1588, -0.125), (1.25, 1.014, 4.433e-08), (1.217, 1.014, 0.125), (1.125, 1.014, 0.2165), (1.0, 1.014, 0.25), (0.875, 1.014, 0.2165), (0.7835, 1.014, 0.125), (0.75, 1.014, 4.433e-08), (0.7835, 1.014, -0.125), (0.875, 1.014, -0.2165), (1.0, 1.014, -0.25), (1.125, 1.014, -0.2165), (1.217, 1.014, -0.125), (-0.07752, -1.25, -4.341e-16), (-0.07752, -1.217, 0.125), (-0.07752, -1.125, 0.2165), (-0.07752, -1.0, 0.25), (-0.07752, -0.875, 0.2165), (-0.07752, -0.7835, 0.125), (-0.07752, -0.75, -4.035e-16), (-0.07752, -0.7835, -0.125), (-0.07752, -0.875, -0.2165), (-0.07752, -1.0, -0.25), (-0.07752, -1.125, -0.2165), (-0.07752, -1.217, -0.125), (1.25, 1.145, 5.003e-08), (1.217, 1.145, 0.125), (1.125, 1.145, 0.2165), (1.0, 1.145, 0.25), (0.875, 1.145, 0.2165), (0.7835, 1.145, 0.125), (0.75, 1.145, 5.003e-08), (0.7835, 1.145, -0.125), (0.875, 1.145, -0.2165), (1.0, 1.145, -0.25), (1.125, 1.145, -0.2165), (1.217, 1.145, -0.125)], [], [(12, 24, 25, 13), (13, 25, 26, 14), (14, 26, 27, 15), (15, 27, 28, 16), (16, 28, 29, 17), (17, 29, 30, 18), (18, 30, 31, 19), (19, 31, 32, 20), (20, 32, 33, 21), (21, 33, 34, 22), (22, 34, 35, 23), (23, 35, 24, 12), (24, 36, 37, 25), (25, 37, 38, 26), (26, 38, 39, 27), (27, 39, 40, 28), (28, 40, 41, 29), (29, 41, 42, 30), (30, 42, 43, 31), (31, 43, 44, 32), (32, 44, 45, 33), (33, 45, 46, 34), (34, 46, 47, 35), (35, 47, 36, 24), (36, 48, 49, 37), (37, 49, 50, 38), (38, 50, 51, 39), (39, 51, 52, 40), (40, 52, 53, 41), (41, 53, 54, 42), (42, 54, 55, 43), (43, 55, 56, 44), (44, 56, 57, 45), (45, 57, 58, 46), (46, 58, 59, 47), (47, 59, 48, 36), (48, 60, 61, 49), (49, 61, 62, 50), (50, 62, 63, 51), (51, 63, 64, 52), (52, 64, 65, 53), (53, 65, 66, 54), (54, 66, 67, 55), (55, 67, 68, 56), (56, 68, 69, 57), (57, 69, 70, 58), (58, 70, 71, 59), (59, 71, 60, 48), (60, 72, 73, 61), (61, 73, 74, 62), (62, 74, 75, 63), (63, 75, 76, 64), (64, 76, 77, 65), (65, 77, 78, 66), (66, 78, 79, 67), (67, 79, 80, 68), (68, 80, 81, 69), (69, 81, 82, 70), (70, 82, 83, 71), (71, 83, 72, 60), (72, 84, 85, 73), (73, 85, 86, 74), (74, 86, 87, 75), (75, 87, 88, 76), (76, 88, 89, 77), (77, 89, 90, 78), (78, 90, 91, 79), (79, 91, 92, 80), (80, 92, 93, 81), (81, 93, 94, 82), (82, 94, 95, 83), (83, 95, 84, 72), (84, 96, 97, 85), (85, 97, 98, 86), (86, 98, 99, 87), (87, 99, 100, 88), (88, 100, 101, 89), (89, 101, 102, 90), (90, 102, 103, 91), (91, 103, 104, 92), (92, 104, 105, 93), (93, 105, 106, 94), (94, 106, 107, 95), (95, 107, 96, 84), (96, 108, 109, 97), (97, 109, 110, 98), (98, 110, 111, 99), (99, 111, 112, 100), (100, 112, 113, 101), (101, 113, 114, 102), (102, 114, 115, 103), (103, 115, 116, 104), (104, 116, 117, 105), (105, 117, 118, 106), (106, 118, 119, 107), (107, 119, 108, 96), (108, 120, 121, 109), (109, 121, 122, 110), (110, 122, 123, 111), (111, 123, 124, 112), (112, 124, 125, 113), (113, 125, 126, 114), (114, 126, 127, 115), (115, 127, 128, 116), (116, 128, 129, 117), (117, 129, 130, 118), (118, 130, 131, 119), (119, 131, 120, 108), (120, 132, 133, 121), (121, 133, 134, 122), (122, 134, 135, 123), (123, 135, 136, 124), (124, 136, 137, 125), (125, 137, 138, 126), (126, 138, 139, 127), (127, 139, 140, 128), (128, 140, 141, 129), (129, 141, 142, 130), (130, 142, 143, 131), (131, 143, 132, 120), (132, 144, 145, 133), (133, 145, 146, 134), (134, 146, 147, 135), (135, 147, 148, 136), (136, 148, 149, 137), (137, 149, 150, 138), (138, 150, 151, 139), (139, 151, 152, 140), (140, 152, 153, 141), (141, 153, 154, 142), (142, 154, 155, 143), (143, 155, 144, 132), (144, 0, 1, 145), (145, 1, 2, 146), (146, 2, 3, 147), (147, 3, 4, 148), (148, 4, 5, 149), (149, 5, 6, 150), (150, 6, 7, 151), (151, 7, 8, 152), (152, 8, 9, 153), (153, 9, 10, 154), (154, 10, 11, 155), (155, 11, 0, 144), (7, 6, 162, 163), (23, 12, 168, 179), (158, 157, 181, 182), (4, 3, 159, 160), (11, 10, 166, 167), (1, 0, 156, 157), (8, 7, 163, 164), (5, 4, 160, 161), (0, 11, 167, 156), (2, 1, 157, 158), (9, 8, 164, 165), (6, 5, 161, 162), (3, 2, 158, 159), (10, 9, 165, 166), (168, 169, 170, 171, 172, 173, 174, 175, 176, 177, 178, 179), (13, 14, 170, 169), (20, 21, 177, 176), (17, 18, 174, 173), (14, 15, 171, 170), (21, 22, 178, 177), (18, 19, 175, 174), (15, 16, 172, 171), (22, 23, 179, 178), (12, 13, 169, 168), (19, 20, 176, 175), (16, 17, 173, 172), (180, 191, 190, 189, 188, 187, 186, 185, 184, 183, 182, 181), (165, 164, 188, 189), (162, 161, 185, 186), (159, 158, 182, 183), (166, 165, 189, 190), (163, 162, 186, 187), (160, 159, 183, 184), (167, 166, 190, 191), (157, 156, 180, 181), (164, 163, 187, 188), (161, 160, 184, 185), (156, 167, 191, 180)])
_uv = me_torus_002.uv_layers.new(name='UVMap')
_uv.uv.foreach_set('vector', [0.25, 0.5, 0.2708, 0.5, 0.2708, 0.5833, 0.25, 0.5833, 0.25, 0.5833, 0.2708, 0.5833, 0.2708, 0.6667, 0.25, 0.6667, 0.25, 0.6667, 0.2708, 0.6667, 0.2708, 0.75, 0.25, 0.75, 0.25, 0.75, 0.2708, 0.75, 0.2708, 0.8333, 0.25, 0.8333, 0.25, 0.8333, 0.2708, 0.8333, 0.2708, 0.9167, 0.25, 0.9167, 0.25, 0.9167, 0.2708, 0.9167, 0.2708, 1.0, 0.25, 1.0, 0.25, 2.22e-16, 0.2708, 2.22e-16, 0.2708, 0.08333, 0.25, 0.08333, 0.25, 0.08333, 0.2708, 0.08333, 0.2708, 0.1667, 0.25, 0.1667, 0.25, 0.1667, 0.2708, 0.1667, 0.2708, 0.25, 0.25, 0.25, 0.25, 0.25, 0.2708, 0.25, 0.2708, 0.3333, 0.25, 0.3333, 0.25, 0.3333, 0.2708, 0.3333, 0.2708, 0.4167, 0.25, 0.4167, 0.25, 0.4167, 0.2708, 0.4167, 0.2708, 0.5, 0.25, 0.5, 0.2708, 0.5, 0.2917, 0.5, 0.2917, 0.5833, 0.2708, 0.5833, 0.2708, 0.5833, 0.2917, 0.5833, 0.2917, 0.6667, 0.2708, 0.6667, 0.2708, 0.6667, 0.2917, 0.6667, 0.2917, 0.75, 0.2708, 0.75, 0.2708, 0.75, 0.2917, 0.75, 0.2917, 0.8333, 0.2708, 0.8333, 0.2708, 0.8333, 0.2917, 0.8333, 0.2917, 0.9167, 0.2708, 0.9167, 0.2708, 0.9167, 0.2917, 0.9167, 0.2917, 1.0, 0.2708, 1.0, 0.2708, 2.22e-16, 0.2917, 2.22e-16, 0.2917, 0.08333, 0.2708, 0.08333, 0.2708, 0.08333, 0.2917, 0.08333, 0.2917, 0.1667, 0.2708, 0.1667, 0.2708, 0.1667, 0.2917, 0.1667, 0.2917, 0.25, 0.2708, 0.25, 0.2708, 0.25, 0.2917, 0.25, 0.2917, 0.3333, 0.2708, 0.3333, 0.2708, 0.3333, 0.2917, 0.3333, 0.2917, 0.4167, 0.2708, 0.4167, 0.2708, 0.4167, 0.2917, 0.4167, 0.2917, 0.5, 0.2708, 0.5, 0.2917, 0.5, 0.3125, 0.5, 0.3125, 0.5833, 0.2917, 0.5833, 0.2917, 0.5833, 0.3125, 0.5833, 0.3125, 0.6667, 0.2917, 0.6667, 0.2917, 0.6667, 0.3125, 0.6667, 0.3125, 0.75, 0.2917, 0.75, 0.2917, 0.75, 0.3125, 0.75, 0.3125, 0.8333, 0.2917, 0.8333, 0.2917, 0.8333, 0.3125, 0.8333, 0.3125, 0.9167, 0.2917, 0.9167, 0.2917, 0.9167, 0.3125, 0.9167, 0.3125, 1.0, 0.2917, 1.0, 0.2917, 2.22e-16, 0.3125, 2.22e-16, 0.3125, 0.08333, 0.2917, 0.08333, 0.2917, 0.08333, 0.3125, 0.08333, 0.3125, 0.1667, 0.2917, 0.1667, 0.2917, 0.1667, 0.3125, 0.1667, 0.3125, 0.25, 0.2917, 0.25, 0.2917, 0.25, 0.3125, 0.25, 0.3125, 0.3333, 0.2917, 0.3333, 0.2917, 0.3333, 0.3125, 0.3333, 0.3125, 0.4167, 0.2917, 0.4167, 0.2917, 0.4167, 0.3125, 0.4167, 0.3125, 0.5, 0.2917, 0.5, 0.3125, 0.5, 0.3333, 0.5, 0.3333, 0.5833, 0.3125, 0.5833, 0.3125, 0.5833, 0.3333, 0.5833, 0.3333, 0.6667, 0.3125, 0.6667, 0.3125, 0.6667, 0.3333, 0.6667, 0.3333, 0.75, 0.3125, 0.75, 0.3125, 0.75, 0.3333, 0.75, 0.3333, 0.8333, 0.3125, 0.8333, 0.3125, 0.8333, 0.3333, 0.8333, 0.3333, 0.9167, 0.3125, 0.9167, 0.3125, 0.9167, 0.3333, 0.9167, 0.3333, 1.0, 0.3125, 1.0, 0.3125, 2.22e-16, 0.3333, 2.22e-16, 0.3333, 0.08333, 0.3125, 0.08333, 0.3125, 0.08333, 0.3333, 0.08333, 0.3333, 0.1667, 0.3125, 0.1667, 0.3125, 0.1667, 0.3333, 0.1667, 0.3333, 0.25, 0.3125, 0.25, 0.3125, 0.25, 0.3333, 0.25, 0.3333, 0.3333, 0.3125, 0.3333, 0.3125, 0.3333, 0.3333, 0.3333, 0.3333, 0.4167, 0.3125, 0.4167, 0.3125, 0.4167, 0.3333, 0.4167, 0.3333, 0.5, 0.3125, 0.5, 0.3333, 0.5, 0.3542, 0.5, 0.3542, 0.5833, 0.3333, 0.5833, 0.3333, 0.5833, 0.3542, 0.5833, 0.3542, 0.6667, 0.3333, 0.6667, 0.3333, 0.6667, 0.3542, 0.6667, 0.3542, 0.75, 0.3333, 0.75, 0.3333, 0.75, 0.3542, 0.75, 0.3542, 0.8333, 0.3333, 0.8333, 0.3333, 0.8333, 0.3542, 0.8333, 0.3542, 0.9167, 0.3333, 0.9167, 0.3333, 0.9167, 0.3542, 0.9167, 0.3542, 1.0, 0.3333, 1.0, 0.3333, 2.22e-16, 0.3542, 2.22e-16, 0.3542, 0.08333, 0.3333, 0.08333, 0.3333, 0.08333, 0.3542, 0.08333, 0.3542, 0.1667, 0.3333, 0.1667, 0.3333, 0.1667, 0.3542, 0.1667, 0.3542, 0.25, 0.3333, 0.25, 0.3333, 0.25, 0.3542, 0.25, 0.3542, 0.3333, 0.3333, 0.3333, 0.3333, 0.3333, 0.3542, 0.3333, 0.3542, 0.4167, 0.3333, 0.4167, 0.3333, 0.4167, 0.3542, 0.4167, 0.3542, 0.5, 0.3333, 0.5, 0.3542, 0.5, 0.375, 0.5, 0.375, 0.5833, 0.3542, 0.5833, 0.3542, 0.5833, 0.375, 0.5833, 0.375, 0.6667, 0.3542, 0.6667, 0.3542, 0.6667, 0.375, 0.6667, 0.375, 0.75, 0.3542, 0.75, 0.3542, 0.75, 0.375, 0.75, 0.375, 0.8333, 0.3542, 0.8333, 0.3542, 0.8333, 0.375, 0.8333, 0.375, 0.9167, 0.3542, 0.9167, 0.3542, 0.9167, 0.375, 0.9167, 0.375, 1.0, 0.3542, 1.0, 0.3542, 2.22e-16, 0.375, 2.22e-16, 0.375, 0.08333, 0.3542, 0.08333, 0.3542, 0.08333, 0.375, 0.08333, 0.375, 0.1667, 0.3542, 0.1667, 0.3542, 0.1667, 0.375, 0.1667, 0.375, 0.25, 0.3542, 0.25, 0.3542, 0.25, 0.375, 0.25, 0.375, 0.3333, 0.3542, 0.3333, 0.3542, 0.3333, 0.375, 0.3333, 0.375, 0.4167, 0.3542, 0.4167, 0.3542, 0.4167, 0.375, 0.4167, 0.375, 0.5, 0.3542, 0.5, 0.375, 0.5, 0.3958, 0.5, 0.3958, 0.5833, 0.375, 0.5833, 0.375, 0.5833, 0.3958, 0.5833, 0.3958, 0.6667, 0.375, 0.6667, 0.375, 0.6667, 0.3958, 0.6667, 0.3958, 0.75, 0.375, 0.75, 0.375, 0.75, 0.3958, 0.75, 0.3958, 0.8333, 0.375, 0.8333, 0.375, 0.8333, 0.3958, 0.8333, 0.3958, 0.9167, 0.375, 0.9167, 0.375, 0.9167, 0.3958, 0.9167, 0.3958, 1.0, 0.375, 1.0, 0.375, 2.22e-16, 0.3958, 2.22e-16, 0.3958, 0.08333, 0.375, 0.08333, 0.375, 0.08333, 0.3958, 0.08333, 0.3958, 0.1667, 0.375, 0.1667, 0.375, 0.1667, 0.3958, 0.1667, 0.3958, 0.25, 0.375, 0.25, 0.375, 0.25, 0.3958, 0.25, 0.3958, 0.3333, 0.375, 0.3333, 0.375, 0.3333, 0.3958, 0.3333, 0.3958, 0.4167, 0.375, 0.4167, 0.375, 0.4167, 0.3958, 0.4167, 0.3958, 0.5, 0.375, 0.5, 0.3958, 0.5, 0.4167, 0.5, 0.4167, 0.5833, 0.3958, 0.5833, 0.3958, 0.5833, 0.4167, 0.5833, 0.4167, 0.6667, 0.3958, 0.6667, 0.3958, 0.6667, 0.4167, 0.6667, 0.4167, 0.75, 0.3958, 0.75, 0.3958, 0.75, 0.4167, 0.75, 0.4167, 0.8333, 0.3958, 0.8333, 0.3958, 0.8333, 0.4167, 0.8333, 0.4167, 0.9167, 0.3958, 0.9167, 0.3958, 0.9167, 0.4167, 0.9167, 0.4167, 1.0, 0.3958, 1.0, 0.3958, 2.22e-16, 0.4167, 2.22e-16, 0.4167, 0.08333, 0.3958, 0.08333, 0.3958, 0.08333, 0.4167, 0.08333, 0.4167, 0.1667, 0.3958, 0.1667, 0.3958, 0.1667, 0.4167, 0.1667, 0.4167, 0.25, 0.3958, 0.25, 0.3958, 0.25, 0.4167, 0.25, 0.4167, 0.3333, 0.3958, 0.3333, 0.3958, 0.3333, 0.4167, 0.3333, 0.4167, 0.4167, 0.3958, 0.4167, 0.3958, 0.4167, 0.4167, 0.4167, 0.4167, 0.5, 0.3958, 0.5, 0.4167, 0.5, 0.4375, 0.5, 0.4375, 0.5833, 0.4167, 0.5833, 0.4167, 0.5833, 0.4375, 0.5833, 0.4375, 0.6667, 0.4167, 0.6667, 0.4167, 0.6667, 0.4375, 0.6667, 0.4375, 0.75, 0.4167, 0.75, 0.4167, 0.75, 0.4375, 0.75, 0.4375, 0.8333, 0.4167, 0.8333, 0.4167, 0.8333, 0.4375, 0.8333, 0.4375, 0.9167, 0.4167, 0.9167, 0.4167, 0.9167, 0.4375, 0.9167, 0.4375, 1.0, 0.4167, 1.0, 0.4167, 2.22e-16, 0.4375, 2.22e-16, 0.4375, 0.08333, 0.4167, 0.08333, 0.4167, 0.08333, 0.4375, 0.08333, 0.4375, 0.1667, 0.4167, 0.1667, 0.4167, 0.1667, 0.4375, 0.1667, 0.4375, 0.25, 0.4167, 0.25, 0.4167, 0.25, 0.4375, 0.25, 0.4375, 0.3333, 0.4167, 0.3333, 0.4167, 0.3333, 0.4375, 0.3333, 0.4375, 0.4167, 0.4167, 0.4167, 0.4167, 0.4167, 0.4375, 0.4167, 0.4375, 0.5, 0.4167, 0.5, 0.4375, 0.5, 0.4583, 0.5, 0.4583, 0.5833, 0.4375, 0.5833, 0.4375, 0.5833, 0.4583, 0.5833, 0.4583, 0.6667, 0.4375, 0.6667, 0.4375, 0.6667, 0.4583, 0.6667, 0.4583, 0.75, 0.4375, 0.75, 0.4375, 0.75, 0.4583, 0.75, 0.4583, 0.8333, 0.4375, 0.8333, 0.4375, 0.8333, 0.4583, 0.8333, 0.4583, 0.9167, 0.4375, 0.9167, 0.4375, 0.9167, 0.4583, 0.9167, 0.4583, 1.0, 0.4375, 1.0, 0.4375, 2.22e-16, 0.4583, 2.22e-16, 0.4583, 0.08333, 0.4375, 0.08333, 0.4375, 0.08333, 0.4583, 0.08333, 0.4583, 0.1667, 0.4375, 0.1667, 0.4375, 0.1667, 0.4583, 0.1667, 0.4583, 0.25, 0.4375, 0.25, 0.4375, 0.25, 0.4583, 0.25, 0.4583, 0.3333, 0.4375, 0.3333, 0.4375, 0.3333, 0.4583, 0.3333, 0.4583, 0.4167, 0.4375, 0.4167, 0.4375, 0.4167, 0.4583, 0.4167, 0.4583, 0.5, 0.4375, 0.5, 0.4583, 0.5, 0.4792, 0.5, 0.4792, 0.5833, 0.4583, 0.5833, 0.4583, 0.5833, 0.4792, 0.5833, 0.4792, 0.6667, 0.4583, 0.6667, 0.4583, 0.6667, 0.4792, 0.6667, 0.4792, 0.75, 0.4583, 0.75, 0.4583, 0.75, 0.4792, 0.75, 0.4792, 0.8333, 0.4583, 0.8333, 0.4583, 0.8333, 0.4792, 0.8333, 0.4792, 0.9167, 0.4583, 0.9167, 0.4583, 0.9167, 0.4792, 0.9167, 0.4792, 1.0, 0.4583, 1.0, 0.4583, 2.22e-16, 0.4792, 2.22e-16, 0.4792, 0.08333, 0.4583, 0.08333, 0.4583, 0.08333, 0.4792, 0.08333, 0.4792, 0.1667, 0.4583, 0.1667, 0.4583, 0.1667, 0.4792, 0.1667, 0.4792, 0.25, 0.4583, 0.25, 0.4583, 0.25, 0.4792, 0.25, 0.4792, 0.3333, 0.4583, 0.3333, 0.4583, 0.3333, 0.4792, 0.3333, 0.4792, 0.4167, 0.4583, 0.4167, 0.4583, 0.4167, 0.4792, 0.4167, 0.4792, 0.5, 0.4583, 0.5, 0.4792, 0.5, 0.5, 0.5, 0.5, 0.5833, 0.4792, 0.5833, 0.4792, 0.5833, 0.5, 0.5833, 0.5, 0.6667, 0.4792, 0.6667, 0.4792, 0.6667, 0.5, 0.6667, 0.5, 0.75, 0.4792, 0.75, 0.4792, 0.75, 0.5, 0.75, 0.5, 0.8333, 0.4792, 0.8333, 0.4792, 0.8333, 0.5, 0.8333, 0.5, 0.9167, 0.4792, 0.9167, 0.4792, 0.9167, 0.5, 0.9167, 0.5, 1.0, 0.4792, 1.0, 0.4792, 2.22e-16, 0.5, 2.22e-16, 0.5, 0.08333, 0.4792, 0.08333, 0.4792, 0.08333, 0.5, 0.08333, 0.5, 0.1667, 0.4792, 0.1667, 0.4792, 0.1667, 0.5, 0.1667, 0.5, 0.25, 0.4792, 0.25, 0.4792, 0.25, 0.5, 0.25, 0.5, 0.3333, 0.4792, 0.3333, 0.4792, 0.3333, 0.5, 0.3333, 0.5, 0.4167, 0.4792, 0.4167, 0.4792, 0.4167, 0.5, 0.4167, 0.5, 0.5, 0.4792, 0.5, 0.5, 0.08333, 0.5, 2.22e-16, 0.5, 2.22e-16, 0.5, 0.08333, 0.25, 0.4167, 0.25, 0.5, 0.25, 0.5, 0.25, 0.4167, 0.5, 0.6667, 0.5, 0.5833, 0.5, 0.5833, 0.5, 0.6667, 0.5, 0.8333, 0.5, 0.75, 0.5, 0.75, 0.5, 0.8333, 0.5, 0.4167, 0.5, 0.3333, 0.5, 0.3333, 0.5, 0.4167, 0.5, 0.5833, 0.5, 0.5, 0.5, 0.5, 0.5, 0.5833, 0.5, 0.1667, 0.5, 0.08333, 0.5, 0.08333, 0.5, 0.1667, 0.5, 0.9167, 0.5, 0.8333, 0.5, 0.8333, 0.5, 0.9167, 0.5, 0.5, 0.5, 0.4167, 0.5, 0.4167, 0.5, 0.5, 0.5, 0.6667, 0.5, 0.5833, 0.5, 0.5833, 0.5, 0.6667, 0.5, 0.25, 0.5, 0.1667, 0.5, 0.1667, 0.5, 0.25, 0.5, 1.0, 0.5, 0.9167, 0.5, 0.9167, 0.5, 1.0, 0.5, 0.75, 0.5, 0.6667, 0.5, 0.6667, 0.5, 0.75, 0.5, 0.3333, 0.5, 0.25, 0.5, 0.25, 0.5, 0.3333, 0.25, 0.5, 0.25, 0.5833, 0.25, 0.6667, 0.25, 0.75, 0.25, 0.8333, 0.25, 0.9167, 0.25, 2.22e-16, 0.25, 0.08333, 0.25, 0.1667, 0.25, 0.25, 0.25, 0.3333, 0.25, 0.4167, 0.25, 0.5833, 0.25, 0.6667, 0.25, 0.6667, 0.25, 0.5833, 0.25, 0.1667, 0.25, 0.25, 0.25, 0.25, 0.25, 0.1667, 0.25, 0.9167, 0.25, 1.0, 0.25, 1.0, 0.25, 0.9167, 0.25, 0.6667, 0.25, 0.75, 0.25, 0.75, 0.25, 0.6667, 0.25, 0.25, 0.25, 0.3333, 0.25, 0.3333, 0.25, 0.25, 0.25, 2.22e-16, 0.25, 0.08333, 0.25, 0.08333, 0.25, 2.22e-16, 0.25, 0.75, 0.25, 0.8333, 0.25, 0.8333, 0.25, 0.75, 0.25, 0.3333, 0.25, 0.4167, 0.25, 0.4167, 0.25, 0.3333, 0.25, 0.5, 0.25, 0.5833, 0.25, 0.5833, 0.25, 0.5, 0.25, 0.08333, 0.25, 0.1667, 0.25, 0.1667, 0.25, 0.08333, 0.25, 0.8333, 0.25, 0.9167, 0.25, 0.9167, 0.25, 0.8333, 0.5, 0.5, 0.5, 0.4167, 0.5, 0.3333, 0.5, 0.25, 0.5, 0.1667, 0.5, 0.08333, 0.5, 2.22e-16, 0.5, 0.9167, 0.5, 0.8333, 0.5, 0.75, 0.5, 0.6667, 0.5, 0.5833, 0.5, 0.25, 0.5, 0.1667, 0.5, 0.1667, 0.5, 0.25, 0.5, 1.0, 0.5, 0.9167, 0.5, 0.9167, 0.5, 1.0, 0.5, 0.75, 0.5, 0.6667, 0.5, 0.6667, 0.5, 0.75, 0.5, 0.3333, 0.5, 0.25, 0.5, 0.25, 0.5, 0.3333, 0.5, 0.08333, 0.5, 2.22e-16, 0.5, 2.22e-16, 0.5, 0.08333, 0.5, 0.8333, 0.5, 0.75, 0.5, 0.75, 0.5, 0.8333, 0.5, 0.4167, 0.5, 0.3333, 0.5, 0.3333, 0.5, 0.4167, 0.5, 0.5833, 0.5, 0.5, 0.5, 0.5, 0.5, 0.5833, 0.5, 0.1667, 0.5, 0.08333, 0.5, 0.08333, 0.5, 0.1667, 0.5, 0.9167, 0.5, 0.8333, 0.5, 0.8333, 0.5, 0.9167, 0.5, 0.5, 0.5, 0.4167, 0.5, 0.4167, 0.5, 0.5])
me_torus_002.update()
me_cube_002 = bpy.data.meshes.new('Cube.002')
me_cube_002.from_pydata([(0.5959, -1.753, -0.6672), (-0.5959, -1.753, -0.6672), (-0.5959, -1.753, 0.635), (0.5959, -1.753, 0.635), (0.0, -1.753, -0.6672), (0.0, -1.753, 0.635), (0.5959, -1.753, -0.6069), (-0.5959, -1.753, -0.6069), (0.0, -1.753, -0.6069), (0.5959, -1.791, -0.6069), (0.5959, -1.791, -0.6672), (0.0, -1.791, -0.6672), (-0.5959, -1.791, -0.6672), (0.0, -1.791, -0.6069), (-0.5959, -1.791, -0.6069), (-0.04373, -1.753, -0.5404), (-0.04373, -1.753, 0.5913), (-0.5522, -1.753, 0.5913), (-0.5522, -1.753, -0.5404), (0.5522, -1.753, -0.5404), (0.5522, -1.753, 0.5913), (0.04373, -1.753, 0.5913), (0.04373, -1.753, -0.5404), (-0.5522, -1.697, -0.5404), (-0.5522, -1.697, 0.5913), (-0.04373, -1.697, 0.5913), (0.5522, -1.697, 0.5913), (0.04373, -1.697, 0.5913), (0.5522, -1.697, -0.5404), (-0.04373, -1.697, -0.5404), (0.04373, -1.697, -0.5404), (0.5959, -1.697, -0.6672), (-0.5959, -1.697, -0.6672), (-0.5959, -1.697, 0.635), (0.5959, -1.697, 0.635), (0.0, -1.697, -0.6672), (0.0, -1.697, 0.635), (0.5959, -1.697, -0.6069), (-0.5959, -1.697, -0.6069)], [], [(20, 21, 27, 26), (19, 20, 26, 28), (6, 8, 13, 9), (4, 0, 10, 11), (10, 9, 13, 11), (11, 13, 14, 12), (7, 1, 12, 14), (1, 4, 11, 12), (8, 7, 14, 13), (0, 6, 9, 10), (8, 5, 16, 15), (5, 2, 17, 16), (2, 7, 18, 17), (7, 8, 15, 18), (6, 3, 20, 19), (3, 5, 21, 20), (5, 8, 22, 21), (8, 6, 19, 22), (29, 25, 24, 23), (28, 26, 27, 30), (18, 15, 29, 23), (16, 17, 24, 25), (22, 19, 28, 30), (15, 16, 25, 29), (17, 18, 23, 24), (21, 22, 30, 27), (3, 6, 37, 34), (0, 4, 35, 31), (7, 2, 33, 38), (1, 7, 38, 32), (2, 5, 36, 33), (5, 3, 34, 36), (4, 1, 32, 35), (6, 0, 31, 37)])
_uv = me_cube_002.uv_layers.new(name='UVMap')
_uv.uv.foreach_set('vector', [0.0, 0.0, 0.0, 0.0, 0.0, 0.0, 0.0, 0.0, 0.0, 0.0, 0.0, 0.0, 0.0, 0.0, 0.0, 0.0, 0.0, 0.0, 0.0, 0.0, 0.0, 0.0, 0.0, 0.0, 0.0, 0.0, 0.0, 0.0, 0.0, 0.0, 0.0, 0.0, 0.0, 0.0, 0.0, 0.0, 0.0, 0.0, 0.0, 0.0, 0.0, 0.0, 0.0, 0.0, 0.0, 0.0, 0.0, 0.0, 0.0, 0.0, 0.0, 0.0, 0.0, 0.0, 0.0, 0.0, 0.0, 0.0, 0.0, 0.0, 0.0, 0.0, 0.0, 0.0, 0.0, 0.0, 0.0, 0.0, 0.0, 0.0, 0.0, 0.0, 0.0, 0.0, 0.0, 0.0, 0.0, 0.0, 0.0, 0.0, 0.0, 0.0, 0.0, 0.0, 0.0, 0.0, 0.0, 0.0, 0.0, 0.0, 0.0, 0.0, 0.0, 0.0, 0.0, 0.0, 0.0, 0.0, 0.0, 0.0, 0.0, 0.0, 0.0, 0.0, 0.0, 0.0, 0.0, 0.0, 0.0, 0.0, 0.0, 0.0, 0.0, 0.0, 0.0, 0.0, 0.0, 0.0, 0.0, 0.0, 0.0, 0.0, 0.0, 0.0, 0.0, 0.0, 0.0, 0.0, 0.0, 0.0, 0.0, 0.0, 0.0, 0.0, 0.0, 0.0, 0.0, 0.0, 0.0, 0.0, 0.0, 0.0, 0.0, 0.0, 0.0, 0.0, 0.0, 0.0, 0.0, 0.0, 0.0, 0.0, 0.0, 0.0, 0.0, 0.0, 0.0, 0.0, 0.0, 0.0, 0.0, 0.0, 0.0, 0.0, 0.0, 0.0, 0.0, 0.0, 0.0, 0.0, 0.0, 0.0, 0.0, 0.0, 0.0, 0.0, 0.0, 0.0, 0.0, 0.0, 0.0, 0.0, 0.0, 0.0, 0.0, 0.0, 0.0, 0.0, 0.0, 0.0, 0.0, 0.0, 0.0, 0.0, 0.0, 0.0, 0.0, 0.0, 0.0, 0.0, 0.0, 0.0, 0.0, 0.0, 0.0, 0.0, 0.0, 0.0, 0.0, 0.0, 0.0, 0.0, 0.0, 0.0, 0.0, 0.0, 0.0, 0.0, 0.0, 0.0, 0.0, 0.0, 0.0, 0.0, 0.0, 0.0, 0.0, 0.0, 0.0, 0.0, 0.0, 0.0, 0.0, 0.0, 0.0, 0.0, 0.0, 0.0, 0.0, 0.0, 0.0, 0.0, 0.0, 0.0, 0.0, 0.0, 0.0, 0.0, 0.0, 0.0, 0.0, 0.0, 0.0, 0.0, 0.0, 0.0, 0.0, 0.0, 0.0, 0.0, 0.0, 0.0, 0.0, 0.0, 0.0, 0.0, 0.0, 0.0, 0.0, 0.0, 0.0, 0.0])
me_cube_002.materials.append(mat_material)
me_cube_002.materials.append(mat_material_001)
me_cube_002.use_mirror_vertex_groups = False
me_cube_002.update()
me_cube_003 = bpy.data.meshes.new('Cube.003')
me_cube_003.from_pydata([(0.01635, -0.6579, -0.8624), (0.01635, 0.6579, -0.8624), (0.01635, 0.6579, 0.724), (0.01635, -0.6579, 0.724), (0.01635, 0.0, -0.8624), (0.01635, 0.0, 0.724), (0.01635, 0.07901, -0.5411), (0.01635, 0.07901, 0.645), (0.01635, 0.5789, 0.645), (0.01635, 0.5789, -0.5411), (0.01635, -0.5789, -0.5411), (0.01635, -0.5789, 0.645), (0.01635, -0.07901, 0.645), (0.01635, -0.07901, -0.5411), (-0.02088, 0.07901, -0.5411), (-0.02088, 0.5789, -0.5411), (-0.02088, 0.5789, 0.645), (-0.02088, -0.5789, 0.645), (-0.02088, -0.5789, -0.5411), (-0.02088, -0.07901, 0.645), (-0.02088, -0.07901, -0.5411), (-0.02088, 0.07901, 0.645), (-0.01032, -0.6579, -0.8624), (-0.01032, 0.6579, -0.8624), (-0.01032, 0.6579, 0.724), (-0.01032, -0.6579, 0.724), (-0.01032, 0.0, -0.8624), (-0.01032, 0.0, 0.724)], [], [(13, 10, 18, 20), (12, 13, 20, 19), (4, 5, 7, 6), (5, 2, 8, 7), (2, 1, 9, 8), (1, 4, 6, 9), (0, 3, 11, 10), (3, 5, 12, 11), (5, 4, 13, 12), (4, 0, 10, 13), (14, 21, 16, 15), (18, 17, 19, 20), (10, 11, 17, 18), (9, 6, 14, 15), (6, 7, 21, 14), (7, 8, 16, 21), (11, 12, 19, 17), (8, 9, 15, 16), (0, 4, 26, 22), (3, 0, 22, 25), (4, 1, 23, 26), (1, 2, 24, 23), (2, 5, 27, 24), (5, 3, 25, 27)])
_uv = me_cube_003.uv_layers.new(name='UVMap')
_uv.uv.foreach_set('vector', [0.0, 0.0, 0.0, 0.0, 0.0, 0.0, 0.0, 0.0, 0.0, 0.0, 0.0, 0.0, 0.0, 0.0, 0.0, 0.0, 0.0, 0.0, 0.0, 0.0, 0.0, 0.0, 0.0, 0.0, 0.0, 0.0, 0.0, 0.0, 0.0, 0.0, 0.0, 0.0, 0.0, 0.0, 0.0, 0.0, 0.0, 0.0, 0.0, 0.0, 0.0, 0.0, 0.0, 0.0, 0.0, 0.0, 0.0, 0.0, 0.0, 0.0, 0.0, 0.0, 0.0, 0.0, 0.0, 0.0, 0.0, 0.0, 0.0, 0.0, 0.0, 0.0, 0.0, 0.0, 0.0, 0.0, 0.0, 0.0, 0.0, 0.0, 0.0, 0.0, 0.0, 0.0, 0.0, 0.0, 0.0, 0.0, 0.0, 0.0, 0.0, 0.0, 0.0, 0.0, 0.0, 0.0, 0.0, 0.0, 0.0, 0.0, 0.0, 0.0, 0.0, 0.0, 0.0, 0.0, 0.0, 0.0, 0.0, 0.0, 0.0, 0.0, 0.0, 0.0, 0.0, 0.0, 0.0, 0.0, 0.0, 0.0, 0.0, 0.0, 0.0, 0.0, 0.0, 0.0, 0.0, 0.0, 0.0, 0.0, 0.0, 0.0, 0.0, 0.0, 0.0, 0.0, 0.0, 0.0, 0.0, 0.0, 0.0, 0.0, 0.0, 0.0, 0.0, 0.0, 0.0, 0.0, 0.0, 0.0, 0.0, 0.0, 0.0, 0.0, 0.0, 0.0, 0.0, 0.0, 0.0, 0.0, 0.0, 0.0, 0.0, 0.0, 0.0, 0.0, 0.0, 0.0, 0.0, 0.0, 0.0, 0.0, 0.0, 0.0, 0.0, 0.0, 0.0, 0.0, 0.0, 0.0, 0.0, 0.0, 0.0, 0.0, 0.0, 0.0, 0.0, 0.0, 0.0, 0.0, 0.0, 0.0, 0.0, 0.0, 0.0, 0.0, 0.0, 0.0, 0.0, 0.0, 0.0, 0.0])
me_cube_003.materials.append(mat_material)
me_cube_003.materials.append(mat_material_001)
me_cube_003.use_mirror_vertex_groups = False
me_cube_003.update()
me_cube_004 = bpy.data.meshes.new('Cube.004')
me_cube_004.from_pydata([(-1.0, -2.726, -1.0), (-1.0, -2.726, 1.0), (-1.0, -0.7259, -1.0), (-1.0, -0.7259, 1.0), (1.0, -2.726, -1.0), (1.0, -2.726, 1.0), (1.0, -0.7259, -1.0), (1.0, -0.7259, 1.0), (-1.0, 2.726, -1.0), (-1.0, 2.726, 1.0), (-1.0, 0.7259, -1.0), (-1.0, 0.7259, 1.0), (1.0, 2.726, -1.0), (1.0, 2.726, 1.0), (1.0, 0.7259, -1.0), (1.0, 0.7259, 1.0)], [], [(0, 1, 3, 2), (2, 3, 7, 6), (6, 7, 5, 4), (4, 5, 1, 0), (2, 6, 4, 0), (7, 3, 1, 5), (8, 10, 11, 9), (10, 14, 15, 11), (14, 12, 13, 15), (12, 8, 9, 13), (10, 8, 12, 14), (15, 13, 9, 11)])
_uv = me_cube_004.uv_layers.new(name='UVMap')
_uv.uv.foreach_set('vector', [0.375, 0.0, 0.625, 0.0, 0.625, 0.25, 0.375, 0.25, 0.375, 0.25, 0.625, 0.25, 0.625, 0.5, 0.375, 0.5, 0.375, 0.5, 0.625, 0.5, 0.625, 0.75, 0.375, 0.75, 0.375, 0.75, 0.625, 0.75, 0.625, 1.0, 0.375, 1.0, 0.125, 0.5, 0.375, 0.5, 0.375, 0.75, 0.125, 0.75, 0.625, 0.5, 0.875, 0.5, 0.875, 0.75, 0.625, 0.75, 0.375, 0.0, 0.375, 0.25, 0.625, 0.25, 0.625, 0.0, 0.375, 0.25, 0.375, 0.5, 0.625, 0.5, 0.625, 0.25, 0.375, 0.5, 0.375, 0.75, 0.625, 0.75, 0.625, 0.5, 0.375, 0.75, 0.375, 1.0, 0.625, 1.0, 0.625, 0.75, 0.125, 0.5, 0.125, 0.75, 0.375, 0.75, 0.375, 0.5, 0.625, 0.5, 0.625, 0.75, 0.875, 0.75, 0.875, 0.5])
me_cube_004.update()

# ---- objects
ob_cube = bpy.data.objects.new('Cube', me_cube)
ob_light = bpy.data.objects.new('Light', light_light)
ob_camera = bpy.data.objects.new('Camera', cam_camera)
ob_cube_001 = bpy.data.objects.new('Cube.001', me_cube_001)
ob_torus = bpy.data.objects.new('Torus', me_torus)
ob_torus_001 = bpy.data.objects.new('Torus.001', me_torus_001)
ob_torus_002 = bpy.data.objects.new('Torus.002', me_torus_002)
ob_cube_002 = bpy.data.objects.new('Cube.002', me_cube_002)
ob_cube_003 = bpy.data.objects.new('Cube.003', me_cube_003)
ob_cube_004 = bpy.data.objects.new('Cube.004', me_cube_004)

# ---- transforms, parenting, visibility, modifiers, constraints
ob_cube.location = (0.0, 0.0, 1.0)
ob_cube.lock_rotations_4d = False
ob_cube.empty_display_type = 'ARROWS'
ob_cube.lineart.crease_threshold = 0.0
ob_light.location = (4.076, 1.005, 5.904)
ob_light.rotation_euler = (0.6503, 0.05522, 1.866)
ob_light.lock_rotations_4d = False
ob_light.empty_display_type = 'ARROWS'
ob_light.color = (0.0, 0.0, 0.0, 0.0)
ob_light.lineart.crease_threshold = 0.0
ob_camera.location = (7.359, -6.926, 4.958)
ob_camera.rotation_euler = (1.109, 0.0, 0.8149)
ob_camera.lock_rotations_4d = False
ob_camera.empty_display_type = 'ARROWS'
ob_camera.color = (0.0, 0.0, 0.0, 0.0)
ob_camera.display_type = 'WIRE'
ob_camera.lineart.crease_threshold = 0.0
ob_cube_001.location = (-0.3406, 1.201, 1.987)
ob_torus.location = (-0.03023, 1.165, 1.953)
ob_torus.rotation_euler = (-1.571, -2.22e-16, 2.22e-16)
ob_torus.scale = (0.1222, 0.1222, 0.1222)
ob_torus_001.location = (-0.03023, 1.256, 1.953)
ob_torus_001.rotation_euler = (-1.571, -2.22e-16, 2.22e-16)
ob_torus_001.scale = (0.1222, 0.1222, 0.1222)
ob_torus_002.location = (-0.03023, 1.35, 1.953)
ob_torus_002.rotation_euler = (-1.571, -2.22e-16, 2.22e-16)
ob_torus_002.scale = (0.1222, 0.1222, 0.1222)
ob_cube_002.location = (0.0, -0.02073, 1.0)
ob_cube_002.lock_rotations_4d = False
ob_cube_002.empty_display_type = 'ARROWS'
ob_cube_002.lineart.crease_threshold = 0.0
ob_cube_003.location = (1.007, 0.2937, 0.8624)
ob_cube_003.lock_rotations_4d = False
ob_cube_003.empty_display_type = 'ARROWS'
ob_cube_003.lineart.crease_threshold = 0.0
ob_cube_004.location = (1.038, 0.2937, 0.7167)
ob_cube_004.scale = (0.0142, 0.05491, 0.08259)

# ---- collection membership
col_collection.objects.link(ob_cube)
col_collection.objects.link(ob_light)
col_collection.objects.link(ob_camera)
col_collection.objects.link(ob_cube_001)
col_collection.objects.link(ob_torus)
col_collection.objects.link(ob_torus_001)
col_collection.objects.link(ob_torus_002)
col_collection.objects.link(ob_cube_002)
col_collection.objects.link(ob_cube_003)
col_collection.objects.link(ob_cube_004)

# ---- scene / render settings (as saved in the file)
scene.camera = ob_camera
scene.frame_start = 1; scene.frame_end = 250; scene.frame_set(19)
scene.render.engine = 'BLENDER_EEVEE_NEXT'
bpy.context.view_layer.update()
